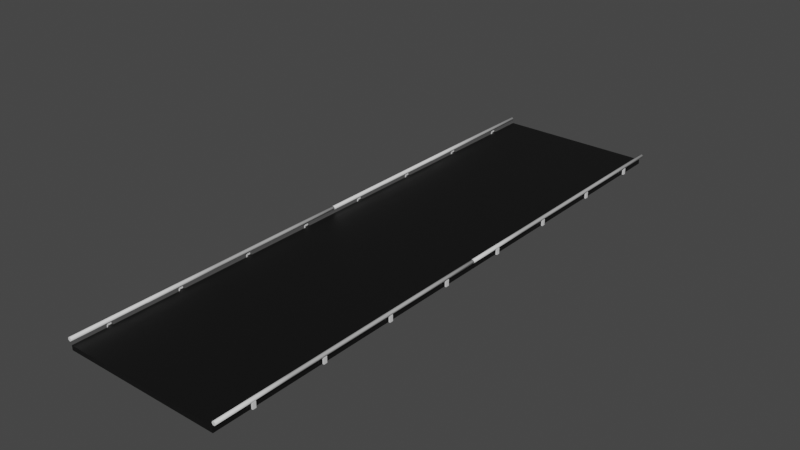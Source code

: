 # Source: model.blend  (saved by Blender 2.91.10; exported with 4.5.12 LTS)
import bpy
from mathutils import Matrix  # noqa: F401  (used for matrix-valued properties, if any)

bpy.ops.wm.read_factory_settings(use_empty=True)
scene = bpy.context.scene
scene.name = 'Scene'

# ---- collections
col_collection = bpy.data.collections.new('Collection'); scene.collection.children.link(col_collection)

# ---- materials (node trees are filled in below, after node groups)
mat_road = bpy.data.materials.new('road')
mat_road.use_transparent_shadow = False
mat_barrier = bpy.data.materials.new('barrier')
mat_barrier.use_transparent_shadow = False
mat_marker = bpy.data.materials.new('marker')
mat_marker.use_transparent_shadow = False

# ---- material node trees
mat_road.use_nodes = True; mat_road.node_tree.nodes.clear()
_N = mat_road.node_tree.nodes; _L = mat_road.node_tree.links
n0 = _N.new('ShaderNodeBsdfPrincipled'); n0.name = 'Principled BSDF'; n0.location = (10, 300)
n0.distribution = 'GGX'
n0.subsurface_method = 'BURLEY'
n0.inputs[0].default_value = (0.003642, 0.003642, 0.003642, 1.0)
n0.inputs[3].default_value = 1.45
n0.inputs[27].default_value = (0.0, 0.0, 0.0, 1.0)
n0.inputs[28].default_value = 1.0
n1 = _N.new('ShaderNodeOutputMaterial'); n1.name = 'Material Output'; n1.location = (300, 300)
_L.new(n0.outputs[0], n1.inputs[0])
n1.is_active_output = True
mat_barrier.use_nodes = True; mat_barrier.node_tree.nodes.clear()
_N = mat_barrier.node_tree.nodes; _L = mat_barrier.node_tree.links
n0 = _N.new('ShaderNodeBsdfPrincipled'); n0.name = 'Principled BSDF'; n0.location = (10, 300)
n0.distribution = 'GGX'
n0.subsurface_method = 'BURLEY'
n0.inputs[3].default_value = 1.45
n0.inputs[27].default_value = (0.0, 0.0, 0.0, 1.0)
n0.inputs[28].default_value = 1.0
n1 = _N.new('ShaderNodeOutputMaterial'); n1.name = 'Material Output'; n1.location = (300, 300)
_L.new(n0.outputs[0], n1.inputs[0])
n1.is_active_output = True
mat_marker.use_nodes = True; mat_marker.node_tree.nodes.clear()
_N = mat_marker.node_tree.nodes; _L = mat_marker.node_tree.links
n0 = _N.new('ShaderNodeBsdfPrincipled'); n0.name = 'Principled BSDF'; n0.location = (10, 300)
n0.distribution = 'GGX'
n0.subsurface_method = 'BURLEY'
n0.inputs[0].default_value = (0.8, 0.2753, 0.0, 1.0)
n0.inputs[3].default_value = 1.45
n0.inputs[27].default_value = (0.4109, 0.07595, 0.0, 1.0)
n0.inputs[28].default_value = 1.0
n1 = _N.new('ShaderNodeOutputMaterial'); n1.name = 'Material Output'; n1.location = (300, 300)
_L.new(n0.outputs[0], n1.inputs[0])
n1.is_active_output = True

# ---- world
world_world = bpy.data.worlds.new('World'); scene.world = world_world
world_world.use_nodes = True; world_world.node_tree.nodes.clear()
_N = world_world.node_tree.nodes; _L = world_world.node_tree.links
n0 = _N.new('ShaderNodeOutputWorld'); n0.name = 'World Output'; n0.location = (300, 300)
n1 = _N.new('ShaderNodeBackground'); n1.name = 'Background'; n1.location = (10, 300)
n1.inputs[0].default_value = (0.05088, 0.05088, 0.05088, 1.0)
_L.new(n1.outputs[0], n0.inputs[0])
n0.is_active_output = True
world_world.color = (0.05088, 0.05088, 0.05088)
world_world.use_sun_shadow = False
world_world.sun_shadow_jitter_overblur = 0.0

# ---- meshes
me_object = bpy.data.meshes.new('object')
me_object.from_pydata([(35.15, -0.03786, -15.33), (35.15, -0.03786, -13.33), (35.15, 32.06, -15.33), (35.15, 32.06, -13.33), (35.15, 14.99, -13.33), (35.15, 14.99, -15.33), (35.96, 32.06, -10.5), (35.96, -0.03786, -10.5), (36.27, 32.06, -10.57), (36.27, -0.03786, -10.57), (36.53, 32.06, -10.74), (36.53, -0.03786, -10.74), (36.71, 32.06, -11.0), (36.71, -0.03786, -11.0), (36.77, 32.06, -11.31), (36.77, -0.03786, -11.31), (36.71, 32.06, -11.62), (36.71, -0.03786, -11.62), (36.53, 32.06, -11.89), (36.53, -0.03786, -11.89), (36.27, 32.06, -12.06), (36.27, -0.03786, -12.06), (35.96, 32.06, -12.12), (35.96, -0.03786, -12.12), (35.65, 32.06, -12.06), (35.65, -0.03786, -12.06), (35.39, 32.06, -11.89), (35.39, -0.03786, -11.89), (35.21, 32.06, -11.62), (35.21, -0.03786, -11.62), (35.15, 32.06, -11.31), (35.15, -0.03786, -11.31), (35.21, 32.06, -11.0), (35.21, -0.03786, -11.0), (35.39, 32.06, -10.74), (35.39, -0.03786, -10.74), (35.65, 32.06, -10.57), (35.65, -0.03786, -10.57), (35.15, 17.02, -15.33), (35.15, 17.02, -13.33), (35.84, 15.24, -13.24), (35.84, 15.24, -14.76), (35.84, 16.78, -14.76), (35.84, 16.78, -13.24), (36.5, 15.24, -13.24), (36.5, 15.24, -14.76), (36.5, 16.78, -14.76), (36.5, 16.78, -13.24), (35.84, 15.24, -12.49), (35.84, 16.78, -12.49), (36.5, 15.24, -12.49), (36.5, 16.78, -12.49), (35.85, 15.24, -12.37), (35.85, 16.78, -12.37), (36.49, 15.24, -12.2), (36.49, 16.78, -12.2), (35.68, 15.24, -11.72), (35.68, 16.78, -11.72), (36.33, 15.24, -11.56), (36.33, 16.78, -11.56), (-35.15, -0.03786, -15.33), (-35.15, -0.03786, -13.33), (-35.15, 32.06, -15.33), (-35.15, 32.06, -13.33), (-35.15, 14.99, -13.33), (-35.15, 14.99, -15.33), (-35.96, 32.06, -10.5), (-35.96, -0.03786, -10.5), (-36.27, 32.06, -10.57), (-36.27, -0.03786, -10.57), (-36.53, 32.06, -10.74), (-36.53, -0.03786, -10.74), (-36.71, 32.06, -11.0), (-36.71, -0.03786, -11.0), (-36.77, 32.06, -11.31), (-36.77, -0.03786, -11.31), (-36.71, 32.06, -11.62), (-36.71, -0.03786, -11.62), (-36.53, 32.06, -11.89), (-36.53, -0.03786, -11.89), (-36.27, 32.06, -12.06), (-36.27, -0.03786, -12.06), (-35.96, 32.06, -12.12), (-35.96, -0.03786, -12.12), (-35.65, 32.06, -12.06), (-35.65, -0.03786, -12.06), (-35.39, 32.06, -11.89), (-35.39, -0.03786, -11.89), (-35.21, 32.06, -11.62), (-35.21, -0.03786, -11.62), (-35.15, 32.06, -11.31), (-35.15, -0.03786, -11.31), (35.65, 64.95, -10.57), (-35.21, -0.03786, -11.0), (-35.39, 32.06, -10.74), (-35.39, -0.03786, -10.74), (-35.65, 32.06, -10.57), (-35.65, -0.03786, -10.57), (-35.15, 17.02, -15.33), (-35.15, 17.02, -13.33), (-35.84, 15.24, -13.24), (-35.84, 15.24, -14.76), (-35.84, 16.78, -14.76), (-35.84, 16.78, -13.24), (-36.5, 15.24, -13.24), (-36.5, 15.24, -14.76), (-36.5, 16.78, -14.76), (-36.5, 16.78, -13.24), (-35.84, 15.24, -12.49), (-35.84, 16.78, -12.49), (-36.5, 15.24, -12.49), (-36.5, 16.78, -12.49), (-35.85, 15.24, -12.37), (-35.85, 16.78, -12.37), (-36.49, 15.24, -12.2), (-36.49, 16.78, -12.2), (-35.68, 15.24, -11.72), (-35.68, 16.78, -11.72), (-36.33, 15.24, -11.56), (-36.33, 16.78, -11.56), (0.0, -0.03786, -15.33), (0.0, -0.03786, -13.33), (35.65, 97.83, -10.57), (35.65, 130.0, -10.57), (35.39, 97.83, -10.74), (35.65, 162.2, -10.57), (35.39, 130.0, -10.74), (35.39, 162.2, -10.74), (35.15, 47.1, -13.33), (35.15, 47.1, -15.33), (35.21, 130.0, -11.0), (35.21, 97.83, -11.0), (35.21, 162.2, -11.0), (35.15, 130.0, -11.31), (35.15, 162.2, -11.31), (35.15, 97.83, -11.31), (35.21, 130.0, -11.62), (35.21, 64.95, -11.62), (35.21, 162.2, -11.62), (35.21, 97.83, -11.62), (35.39, 130.0, -11.89), (35.39, 162.2, -11.89), (35.65, 130.0, -12.06), (35.39, 97.83, -11.89), (36.27, 64.95, -12.06), (35.65, 64.95, -12.06), (35.96, 64.95, -12.12), (35.65, 97.83, -12.06), (35.65, 162.2, -12.06), (35.96, 130.0, -12.12), (35.39, 64.95, -11.89), (35.96, 97.83, -12.12), (35.96, 162.2, -12.12), (36.27, 130.0, -12.06), (35.15, 64.95, -11.31), (36.27, 97.83, -12.06), (35.21, 64.95, -11.0), (36.53, 64.95, -11.89), (35.39, 64.95, -10.74), (36.53, 97.83, -11.89), (36.27, 162.2, -12.06), (36.71, 64.95, -11.62), (35.15, 49.14, -15.33), (35.15, 49.14, -13.33), (35.84, 47.35, -13.24), (35.84, 47.35, -14.76), (35.84, 48.89, -14.76), (35.84, 48.89, -13.24), (36.5, 47.35, -13.24), (36.5, 47.35, -14.76), (36.5, 48.89, -14.76), (36.5, 48.89, -13.24), (35.84, 47.35, -12.49), (35.84, 48.89, -12.49), (36.5, 47.35, -12.49), (36.5, 48.89, -12.49), (35.85, 47.35, -12.37), (35.85, 48.89, -12.37), (36.49, 47.35, -12.2), (36.49, 48.89, -12.2), (35.68, 47.35, -11.72), (35.68, 48.89, -11.72), (36.33, 47.35, -11.56), (36.33, 48.89, -11.56), (36.71, 97.83, -11.62), (36.77, 64.95, -11.31), (36.53, 130.0, -11.89), (36.53, 162.2, -11.89), (-35.15, 47.1, -13.33), (-35.15, 47.1, -15.33), (-35.96, 64.95, -10.5), (36.77, 97.83, -11.31), (-36.27, 64.95, -10.57), (36.71, 64.95, -11.0), (36.71, 130.0, -11.62), (36.71, 97.83, -11.0), (36.71, 162.2, -11.62), (36.53, 64.95, -10.74), (36.77, 130.0, -11.31), (36.53, 97.83, -10.74), (36.77, 162.2, -11.31), (36.27, 64.95, -10.57), (36.71, 130.0, -11.0), (36.27, 97.83, -10.57), (36.71, 162.2, -11.0), (35.96, 64.95, -10.5), (36.53, 130.0, -10.74), (35.96, 97.83, -10.5), (36.53, 162.2, -10.74), (35.15, 80.77, -15.33), (36.27, 130.0, -10.57), (35.15, 80.77, -13.33), (36.27, 162.2, -10.57), (35.15, 97.83, -13.33), (-35.15, 64.95, -11.31), (35.15, 97.83, -15.33), (35.96, 130.0, -10.5), (-35.21, 32.07, -11.0), (35.96, 162.2, -10.5), (35.15, 64.95, -13.33), (35.15, 145.2, -15.33), (35.15, 64.95, -15.33), (-35.15, 49.14, -15.33), (-35.15, 49.14, -13.33), (-35.84, 47.35, -13.24), (-35.84, 47.35, -14.76), (-35.84, 48.89, -14.76), (-35.84, 48.89, -13.24), (-36.5, 47.35, -13.24), (-36.5, 47.35, -14.76), (-36.5, 48.89, -13.24), (-35.84, 47.35, -12.49), (-35.84, 48.89, -12.49), (-36.5, 47.35, -12.49), (-36.5, 48.89, -12.49), (-35.85, 47.35, -12.37), (-35.85, 48.89, -12.37), (-36.49, 47.35, -12.2), (-36.49, 48.89, -12.2), (-35.68, 47.35, -11.72), (-35.68, 48.89, -11.72), (-36.33, 47.35, -11.56), (-36.33, 48.89, -11.56), (-36.5, 48.89, -14.76), (0.0, 32.07, -15.33), (0.0, 32.07, -13.33), (0.0, 64.95, -15.33), (0.0, 64.95, -13.33), (35.15, 82.8, -15.33), (35.15, 82.8, -13.33), (35.84, 81.01, -13.24), (35.84, 81.01, -14.76), (35.84, 82.55, -14.76), (35.84, 82.55, -13.24), (36.5, 81.01, -13.24), (36.5, 81.01, -14.76), (36.5, 82.55, -14.76), (36.5, 82.55, -13.24), (35.84, 81.01, -12.49), (35.84, 82.55, -12.49), (36.5, 81.01, -12.49), (36.5, 82.55, -12.49), (35.85, 81.01, -12.37), (35.85, 82.55, -12.37), (36.49, 81.01, -12.2), (36.49, 82.55, -12.2), (35.68, 81.01, -11.72), (35.68, 82.55, -11.72), (36.33, 81.01, -11.56), (36.33, 82.55, -11.56), (-35.15, 64.95, -15.33), (-35.15, 64.95, -13.33), (-35.15, 97.83, -15.33), (-35.15, 97.83, -13.33), (-35.15, 80.77, -13.33), (-35.15, 80.77, -15.33), (-35.96, 97.83, -10.5), (35.15, 145.2, -13.33), (-36.27, 97.83, -10.57), (35.15, 162.2, -13.33), (-36.53, 97.83, -10.74), (-36.53, 64.95, -10.74), (-36.71, 97.83, -11.0), (-36.71, 64.95, -11.0), (-36.77, 97.83, -11.31), (-36.77, 64.95, -11.31), (-36.71, 97.83, -11.62), (-36.71, 64.95, -11.62), (-36.53, 97.83, -11.89), (-36.53, 64.95, -11.89), (-36.27, 97.83, -12.06), (-36.27, 64.95, -12.06), (-35.96, 97.83, -12.12), (-35.96, 64.95, -12.12), (-35.65, 97.83, -12.06), (-35.65, 64.95, -12.06), (-35.39, 97.83, -11.89), (-35.39, 64.95, -11.89), (-35.21, 97.83, -11.62), (-35.21, 64.95, -11.62), (-35.15, 97.83, -11.31), (35.15, 162.2, -15.33), (-35.21, 64.95, -11.0), (-35.39, 97.83, -10.74), (-35.39, 64.95, -10.74), (-35.65, 97.83, -10.57), (-35.65, 64.95, -10.57), (-35.15, 82.8, -15.33), (-35.15, 82.8, -13.33), (-35.84, 81.01, -13.24), (-35.84, 81.01, -14.76), (-35.84, 82.55, -14.76), (-35.84, 82.55, -13.24), (-36.5, 81.01, -13.24), (-36.5, 81.01, -14.76), (-36.5, 82.55, -14.76), (-36.5, 82.55, -13.24), (-35.84, 81.01, -12.49), (-35.84, 82.55, -12.49), (-36.5, 81.01, -12.49), (-36.5, 82.55, -12.49), (-35.85, 81.01, -12.37), (-35.85, 82.55, -12.37), (-36.49, 81.01, -12.2), (-36.49, 82.55, -12.2), (-35.68, 81.01, -11.72), (-35.68, 82.55, -11.72), (-36.33, 81.01, -11.56), (-36.33, 82.55, -11.56), (35.15, 130.0, -13.33), (35.15, 130.0, -15.33), (35.15, 130.0, -15.33), (35.15, 130.0, -13.33), (35.15, 112.9, -13.33), (35.15, 112.9, -15.33), (35.96, 130.0, -10.5), (36.27, 130.0, -10.57), (36.53, 130.0, -10.74), (36.71, 130.0, -11.0), (36.77, 130.0, -11.31), (36.71, 130.0, -11.62), (36.53, 130.0, -11.89), (36.27, 130.0, -12.06), (35.96, 130.0, -12.12), (35.65, 130.0, -12.06), (35.39, 130.0, -11.89), (35.21, 130.0, -11.62), (35.15, 130.0, -11.31), (35.21, 130.0, -11.0), (35.39, 130.0, -10.74), (35.65, 130.0, -10.57), (35.15, 114.9, -15.33), (35.15, 114.9, -13.33), (35.84, 113.1, -13.24), (35.84, 113.1, -14.76), (35.84, 114.7, -14.76), (35.84, 114.7, -13.24), (36.5, 113.1, -13.24), (36.5, 113.1, -14.76), (36.5, 114.7, -14.76), (36.5, 114.7, -13.24), (35.84, 113.1, -12.49), (35.84, 114.7, -12.49), (36.5, 113.1, -12.49), (36.5, 114.7, -12.49), (35.85, 113.1, -12.37), (35.85, 114.7, -12.37), (36.49, 113.1, -12.2), (36.49, 114.7, -12.2), (35.68, 113.1, -11.72), (35.68, 114.7, -11.72), (36.33, 113.1, -11.56), (36.33, 114.7, -11.56), (-35.15, 130.0, -15.33), (-35.15, 130.0, -13.33), (-35.15, 112.9, -13.33), (-35.15, 112.9, -15.33), (-35.96, 130.0, -10.5), (-36.27, 130.0, -10.57), (-36.53, 130.0, -10.74), (-36.71, 130.0, -11.0), (-36.77, 130.0, -11.31), (-36.71, 130.0, -11.62), (-36.53, 130.0, -11.89), (-36.27, 130.0, -12.06), (-35.96, 130.0, -12.12), (-35.65, 130.0, -12.06), (-35.39, 130.0, -11.89), (-35.21, 130.0, -11.62), (-35.15, 130.0, -11.31), (-35.21, 130.0, -11.0), (-35.21, 97.83, -11.0), (-35.39, 130.0, -10.74), (-35.65, 130.0, -10.57), (-35.15, 114.9, -15.33), (-35.15, 114.9, -13.33), (-35.84, 113.1, -13.24), (-35.84, 113.1, -14.76), (-35.84, 114.7, -14.76), (-35.84, 114.7, -13.24), (-36.5, 113.1, -13.24), (-36.5, 113.1, -14.76), (-36.5, 114.7, -13.24), (-35.84, 113.1, -12.49), (-35.84, 114.7, -12.49), (-36.5, 113.1, -12.49), (-36.5, 114.7, -12.49), (-35.85, 113.1, -12.37), (-35.85, 114.7, -12.37), (-36.49, 113.1, -12.2), (-36.49, 114.7, -12.2), (-35.68, 113.1, -11.72), (-35.68, 114.7, -11.72), (-36.33, 113.1, -11.56), (-36.33, 114.7, -11.56), (-36.5, 114.7, -14.76), (0.0, 97.83, -15.33), (0.0, 97.83, -13.33), (0.0, 130.0, -15.33), (0.0, 130.0, -13.33), (35.15, 147.2, -15.33), (35.15, 147.2, -13.33), (35.84, 145.4, -13.24), (35.84, 145.4, -14.76), (35.84, 146.9, -14.76), (35.84, 146.9, -13.24), (36.5, 145.4, -13.24), (36.5, 145.4, -14.76), (36.5, 146.9, -14.76), (36.5, 146.9, -13.24), (35.84, 145.4, -12.49), (35.84, 146.9, -12.49), (36.5, 145.4, -12.49), (36.5, 146.9, -12.49), (35.85, 145.4, -12.37), (35.85, 146.9, -12.37), (36.49, 145.4, -12.2), (36.49, 146.9, -12.2), (35.68, 145.4, -11.72), (35.68, 146.9, -11.72), (36.33, 145.4, -11.56), (36.33, 146.9, -11.56), (-35.15, 130.0, -15.33), (-35.15, 130.0, -13.33), (-35.15, 162.2, -15.33), (-35.15, 162.2, -13.33), (-35.15, 145.2, -13.33), (-35.15, 145.2, -15.33), (-35.96, 162.2, -10.5), (-35.96, 130.0, -10.5), (-36.27, 162.2, -10.57), (-36.27, 130.0, -10.57), (-36.53, 162.2, -10.74), (-36.53, 130.0, -10.74), (-36.71, 162.2, -11.0), (-36.71, 130.0, -11.0), (-36.77, 162.2, -11.31), (-36.77, 130.0, -11.31), (-36.71, 162.2, -11.62), (-36.71, 130.0, -11.62), (-36.53, 162.2, -11.89), (-36.53, 130.0, -11.89), (-36.27, 162.2, -12.06), (-36.27, 130.0, -12.06), (-35.96, 162.2, -12.12), (-35.96, 130.0, -12.12), (-35.65, 162.2, -12.06), (-35.65, 130.0, -12.06), (-35.39, 162.2, -11.89), (-35.39, 130.0, -11.89), (-35.21, 162.2, -11.62), (-35.21, 130.0, -11.62), (-35.15, 162.2, -11.31), (-35.15, 130.0, -11.31), (35.65, 195.1, -10.57), (-35.21, 130.0, -11.0), (-35.39, 162.2, -10.74), (-35.39, 130.0, -10.74), (-35.65, 162.2, -10.57), (-35.65, 130.0, -10.57), (-35.15, 147.2, -15.33), (-35.15, 147.2, -13.33), (-35.84, 145.4, -13.24), (-35.84, 145.4, -14.76), (-35.84, 146.9, -14.76), (-35.84, 146.9, -13.24), (-36.5, 145.4, -13.24), (-36.5, 145.4, -14.76), (-36.5, 146.9, -14.76), (-36.5, 146.9, -13.24), (-35.84, 145.4, -12.49), (-35.84, 146.9, -12.49), (-36.5, 145.4, -12.49), (-36.5, 146.9, -12.49), (-35.85, 145.4, -12.37), (-35.85, 146.9, -12.37), (-36.49, 145.4, -12.2), (-36.49, 146.9, -12.2), (-35.68, 145.4, -11.72), (-35.68, 146.9, -11.72), (-36.33, 145.4, -11.56), (-36.33, 146.9, -11.56), (0.0, 130.0, -15.33), (0.0, 130.0, -13.33), (35.65, 228.0, -10.57), (35.39, 228.0, -10.74), (35.15, 177.3, -13.33), (35.15, 177.3, -15.33), (35.21, 228.0, -11.0), (35.15, 228.0, -11.31), (35.21, 195.1, -11.62), (35.21, 228.0, -11.62), (35.39, 228.0, -11.89), (36.27, 195.1, -12.06), (35.65, 195.1, -12.06), (35.96, 195.1, -12.12), (35.65, 228.0, -12.06), (35.39, 195.1, -11.89), (35.96, 228.0, -12.12), (35.15, 195.1, -11.31), (36.27, 228.0, -12.06), (35.21, 195.1, -11.0), (36.53, 195.1, -11.89), (35.39, 195.1, -10.74), (36.53, 228.0, -11.89), (36.71, 195.1, -11.62), (35.15, 179.3, -15.33), (35.15, 179.3, -13.33), (35.84, 177.5, -13.24), (35.84, 177.5, -14.76), (35.84, 179.0, -14.76), (35.84, 179.0, -13.24), (36.5, 177.5, -13.24), (36.5, 177.5, -14.76), (36.5, 179.0, -14.76), (36.5, 179.0, -13.24), (35.84, 177.5, -12.49), (35.84, 179.0, -12.49), (36.5, 177.5, -12.49), (36.5, 179.0, -12.49), (35.85, 177.5, -12.37), (35.85, 179.0, -12.37), (36.49, 177.5, -12.2), (36.49, 179.0, -12.2), (35.68, 177.5, -11.72), (35.68, 179.0, -11.72), (36.33, 177.5, -11.56), (36.33, 179.0, -11.56), (36.71, 228.0, -11.62), (36.77, 195.1, -11.31), (-35.15, 177.3, -13.33), (-35.15, 177.3, -15.33), (-35.96, 195.1, -10.5), (36.77, 228.0, -11.31), (-36.27, 195.1, -10.57), (36.71, 195.1, -11.0), (36.71, 228.0, -11.0), (36.53, 195.1, -10.74), (36.53, 228.0, -10.74), (36.27, 195.1, -10.57), (36.27, 228.0, -10.57), (35.96, 195.1, -10.5), (35.96, 228.0, -10.5), (35.15, 210.9, -15.33), (35.15, 210.9, -13.33), (35.15, 228.0, -13.33), (-35.15, 195.1, -11.31), (35.15, 228.0, -15.33), (-35.21, 162.2, -11.0), (35.15, 195.1, -13.33), (35.15, 195.1, -15.33), (-35.15, 179.3, -15.33), (-35.15, 179.3, -13.33), (-35.84, 177.5, -13.24), (-35.84, 177.5, -14.76), (-35.84, 179.0, -14.76), (-35.84, 179.0, -13.24), (-36.5, 177.5, -13.24), (-36.5, 177.5, -14.76), (-36.5, 179.0, -13.24), (-35.84, 177.5, -12.49), (-35.84, 179.0, -12.49), (-36.5, 177.5, -12.49), (-36.5, 179.0, -12.49), (-35.85, 177.5, -12.37), (-35.85, 179.0, -12.37), (-36.49, 177.5, -12.2), (-36.49, 179.0, -12.2), (-35.68, 177.5, -11.72), (-35.68, 179.0, -11.72), (-36.33, 177.5, -11.56), (-36.33, 179.0, -11.56), (-36.5, 179.0, -14.76), (0.0, 162.2, -15.33), (0.0, 162.2, -13.33), (0.0, 195.1, -15.33), (0.0, 195.1, -13.33), (35.15, 213.0, -15.33), (35.15, 213.0, -13.33), (35.84, 211.2, -13.24), (35.84, 211.2, -14.76), (35.84, 212.7, -14.76), (35.84, 212.7, -13.24), (36.5, 211.2, -13.24), (36.5, 211.2, -14.76), (36.5, 212.7, -14.76), (36.5, 212.7, -13.24), (35.84, 211.2, -12.49), (35.84, 212.7, -12.49), (36.5, 211.2, -12.49), (36.5, 212.7, -12.49), (35.85, 211.2, -12.37), (35.85, 212.7, -12.37), (36.49, 211.2, -12.2), (36.49, 212.7, -12.2), (35.68, 211.2, -11.72), (35.68, 212.7, -11.72), (36.33, 211.2, -11.56), (36.33, 212.7, -11.56), (-35.15, 195.1, -15.33), (-35.15, 195.1, -13.33), (-35.15, 228.0, -15.33), (-35.15, 228.0, -13.33), (-35.15, 210.9, -13.33), (-35.15, 210.9, -15.33), (-35.96, 228.0, -10.5), (-36.27, 228.0, -10.57), (-36.53, 228.0, -10.74), (-36.53, 195.1, -10.74), (-36.71, 228.0, -11.0), (-36.71, 195.1, -11.0), (-36.77, 228.0, -11.31), (-36.77, 195.1, -11.31), (-36.71, 228.0, -11.62), (-36.71, 195.1, -11.62), (-36.53, 228.0, -11.89), (-36.53, 195.1, -11.89), (-36.27, 228.0, -12.06), (-36.27, 195.1, -12.06), (-35.96, 228.0, -12.12), (-35.96, 195.1, -12.12), (-35.65, 228.0, -12.06), (-35.65, 195.1, -12.06), (-35.39, 228.0, -11.89), (-35.39, 195.1, -11.89), (-35.21, 228.0, -11.62), (-35.21, 195.1, -11.62), (-35.15, 228.0, -11.31), (-35.21, 195.1, -11.0), (-35.39, 228.0, -10.74), (-35.39, 195.1, -10.74), (-35.65, 228.0, -10.57), (-35.65, 195.1, -10.57), (-35.15, 213.0, -15.33), (-35.15, 213.0, -13.33), (-35.84, 211.2, -13.24), (-35.84, 211.2, -14.76), (-35.84, 212.7, -14.76), (-35.84, 212.7, -13.24), (-36.5, 211.2, -13.24), (-36.5, 211.2, -14.76), (-36.5, 212.7, -14.76), (-36.5, 212.7, -13.24), (-35.84, 211.2, -12.49), (-35.84, 212.7, -12.49), (-36.5, 211.2, -12.49), (-36.5, 212.7, -12.49), (-35.85, 211.2, -12.37), (-35.85, 212.7, -12.37), (-36.49, 211.2, -12.2), (-36.49, 212.7, -12.2), (-35.68, 211.2, -11.72), (-35.68, 212.7, -11.72), (-36.33, 211.2, -11.56), (-36.33, 212.7, -11.56), (35.15, 260.1, -15.33), (35.15, 260.1, -13.33), (35.15, 243.0, -13.33), (35.15, 243.0, -15.33), (35.96, 260.1, -10.5), (36.27, 260.1, -10.57), (36.53, 260.1, -10.74), (36.71, 260.1, -11.0), (36.77, 260.1, -11.31), (36.71, 260.1, -11.62), (36.53, 260.1, -11.89), (36.27, 260.1, -12.06), (35.96, 260.1, -12.12), (35.65, 260.1, -12.06), (35.39, 260.1, -11.89), (35.21, 260.1, -11.62), (35.15, 260.1, -11.31), (35.21, 260.1, -11.0), (35.39, 260.1, -10.74), (35.65, 260.1, -10.57), (35.15, 245.1, -15.33), (35.15, 245.1, -13.33), (35.84, 243.3, -13.24), (35.84, 243.3, -14.76), (35.84, 244.8, -14.76), (35.84, 244.8, -13.24), (36.5, 243.3, -13.24), (36.5, 243.3, -14.76), (36.5, 244.8, -14.76), (36.5, 244.8, -13.24), (35.84, 243.3, -12.49), (35.84, 244.8, -12.49), (36.5, 243.3, -12.49), (36.5, 244.8, -12.49), (35.85, 243.3, -12.37), (35.85, 244.8, -12.37), (36.49, 243.3, -12.2), (36.49, 244.8, -12.2), (35.68, 243.3, -11.72), (35.68, 244.8, -11.72), (36.33, 243.3, -11.56), (36.33, 244.8, -11.56), (-35.15, 260.1, -15.33), (-35.15, 260.1, -13.33), (-35.15, 243.0, -13.33), (-35.15, 243.0, -15.33), (-35.96, 260.1, -10.5), (-36.27, 260.1, -10.57), (-36.53, 260.1, -10.74), (-36.71, 260.1, -11.0), (-36.77, 260.1, -11.31), (-36.71, 260.1, -11.62), (-36.53, 260.1, -11.89), (-36.27, 260.1, -12.06), (-35.96, 260.1, -12.12), (-35.65, 260.1, -12.06), (-35.39, 260.1, -11.89), (-35.21, 260.1, -11.62), (-35.15, 260.1, -11.31), (-35.21, 260.1, -11.0), (-35.21, 228.0, -11.0), (-35.39, 260.1, -10.74), (-35.65, 260.1, -10.57), (-35.15, 245.1, -15.33), (-35.15, 245.1, -13.33), (-35.84, 243.3, -13.24), (-35.84, 243.3, -14.76), (-35.84, 244.8, -14.76), (-35.84, 244.8, -13.24), (-36.5, 243.3, -13.24), (-36.5, 243.3, -14.76), (-36.5, 244.8, -13.24), (-35.84, 243.3, -12.49), (-35.84, 244.8, -12.49), (-36.5, 243.3, -12.49), (-36.5, 244.8, -12.49), (-35.85, 243.3, -12.37), (-35.85, 244.8, -12.37), (-36.49, 243.3, -12.2), (-36.49, 244.8, -12.2), (-35.68, 243.3, -11.72), (-35.68, 244.8, -11.72), (-36.33, 243.3, -11.56), (-36.33, 244.8, -11.56), (-36.5, 244.8, -14.76), (0.0, 228.0, -15.33), (0.0, 228.0, -13.33), (0.0, 260.1, -15.33), (0.0, 260.1, -13.33)], [], [(121, 120, 0, 1), (2, 3, 1, 0), (120, 244, 2, 0), (244, 245, 3, 2), (52, 54, 58, 56), (6, 7, 9, 8), (40, 44, 50, 48), (8, 9, 11, 10), (47, 43, 49, 51), (10, 11, 13, 12), (44, 47, 51, 50), (12, 13, 15, 14), (49, 48, 52, 53), (14, 15, 17, 16), (41, 42, 46, 45), (16, 17, 19, 18), (42, 43, 47, 46), (18, 19, 21, 20), (40, 41, 45, 44), (20, 21, 23, 22), (55, 53, 57, 59), (46, 47, 44, 45), (22, 23, 25, 24), (53, 52, 56, 57), (39, 4, 40, 43), (24, 25, 27, 26), (54, 55, 59, 58), (4, 5, 41, 40), (26, 27, 29, 28), (57, 56, 58, 59), (38, 39, 43, 42), (28, 29, 31, 30), (51, 49, 53, 55), (5, 38, 42, 41), (30, 31, 33, 32), (48, 50, 54, 52), (43, 40, 48, 49), (32, 33, 35, 34), (9, 7, 37, 35, 33, 31, 29, 27, 25, 23, 21, 19, 17, 15, 13, 11), (38, 5, 4, 39), (34, 35, 37, 36), (50, 51, 55, 54), (36, 37, 7, 6), (6, 8, 10, 12, 14, 16, 18, 20, 22, 24, 26, 28, 30, 32, 34, 36), (121, 61, 60, 120), (62, 60, 61, 63), (120, 60, 62, 244), (244, 62, 63, 245), (112, 116, 118, 114), (66, 68, 69, 67), (100, 108, 110, 104), (68, 70, 71, 69), (107, 111, 109, 103), (70, 72, 73, 71), (104, 110, 111, 107), (72, 74, 75, 73), (109, 113, 112, 108), (74, 76, 77, 75), (101, 105, 106, 102), (76, 78, 79, 77), (102, 106, 107, 103), (78, 80, 81, 79), (100, 104, 105, 101), (80, 82, 83, 81), (115, 119, 117, 113), (106, 105, 104, 107), (82, 84, 85, 83), (113, 117, 116, 112), (99, 103, 100, 64), (84, 86, 87, 85), (114, 118, 119, 115), (64, 100, 101, 65), (86, 88, 89, 87), (117, 119, 118, 116), (98, 102, 103, 99), (88, 90, 91, 89), (111, 115, 113, 109), (65, 101, 102, 98), (90, 217, 93, 91), (108, 112, 114, 110), (103, 109, 108, 100), (217, 94, 95, 93), (69, 71, 73, 75, 77, 79, 81, 83, 85, 87, 89, 91, 93, 95, 97, 67), (98, 99, 64, 65), (94, 96, 97, 95), (110, 114, 115, 111), (96, 66, 67, 97), (66, 68, 70, 72, 74, 76, 78, 80, 82, 84, 86, 88, 90, 217, 94, 96), (3, 245, 121, 1), (63, 61, 121, 245), (416, 417, 213, 215), (221, 219, 3, 2), (244, 246, 221, 2), (246, 247, 219, 221), (176, 178, 182, 180), (205, 6, 8, 201), (164, 168, 174, 172), (201, 8, 10, 197), (171, 167, 173, 175), (197, 10, 12, 193), (168, 171, 175, 174), (193, 12, 14, 185), (173, 172, 176, 177), (185, 14, 16, 161), (165, 166, 170, 169), (161, 16, 18, 157), (166, 167, 171, 170), (157, 18, 20, 144), (164, 165, 169, 168), (144, 20, 22, 146), (179, 177, 181, 183), (170, 171, 168, 169), (146, 22, 24, 145), (177, 176, 180, 181), (163, 128, 164, 167), (145, 24, 26, 150), (178, 179, 183, 182), (128, 129, 165, 164), (150, 26, 28, 137), (181, 180, 182, 183), (162, 163, 167, 166), (137, 28, 30, 154), (175, 173, 177, 179), (129, 162, 166, 165), (154, 30, 32, 156), (172, 174, 178, 176), (167, 164, 172, 173), (156, 32, 34, 158), (246, 416, 215, 221), (162, 129, 128, 163), (158, 34, 36, 92), (174, 175, 179, 178), (92, 36, 6, 205), (205, 201, 197, 193, 185, 161, 157, 144, 146, 145, 150, 137, 154, 156, 158, 92), (215, 213, 219, 221), (270, 62, 63, 271), (244, 62, 270, 246), (246, 270, 271, 247), (235, 239, 241, 237), (190, 192, 68, 66), (224, 231, 233, 228), (192, 281, 70, 68), (230, 234, 232, 227), (281, 283, 72, 70), (228, 233, 234, 230), (283, 285, 74, 72), (232, 236, 235, 231), (285, 287, 76, 74), (225, 229, 243, 226), (287, 289, 78, 76), (226, 243, 230, 227), (289, 291, 80, 78), (224, 228, 229, 225), (291, 293, 82, 80), (238, 242, 240, 236), (243, 229, 228, 230), (293, 295, 84, 82), (236, 240, 239, 235), (223, 227, 224, 188), (295, 297, 86, 84), (237, 241, 242, 238), (188, 224, 225, 189), (297, 299, 88, 86), (240, 242, 241, 239), (222, 226, 227, 223), (299, 214, 90, 88), (234, 238, 236, 232), (189, 225, 226, 222), (214, 302, 217, 90), (231, 235, 237, 233), (227, 232, 231, 224), (302, 304, 94, 217), (593, 594, 279, 301), (222, 223, 188, 189), (304, 306, 96, 94), (233, 237, 238, 234), (306, 190, 66, 96), (190, 306, 304, 302, 214, 299, 297, 295, 293, 291, 289, 287, 285, 283, 281, 192), (219, 247, 245, 3), (271, 63, 245, 247), (262, 264, 268, 266), (207, 205, 201, 203), (250, 254, 260, 258), (203, 201, 197, 199), (257, 253, 259, 261), (199, 197, 193, 195), (254, 257, 261, 260), (195, 193, 185, 191), (259, 258, 262, 263), (191, 185, 161, 184), (251, 252, 256, 255), (184, 161, 157, 159), (252, 253, 257, 256), (159, 157, 144, 155), (250, 251, 255, 254), (155, 144, 146, 151), (265, 263, 267, 269), (256, 257, 254, 255), (151, 146, 145, 147), (263, 262, 266, 267), (249, 211, 250, 253), (147, 145, 150, 143), (264, 265, 269, 268), (211, 209, 251, 250), (143, 150, 137, 139), (267, 266, 268, 269), (248, 249, 253, 252), (139, 137, 154, 135), (261, 259, 263, 265), (209, 248, 252, 251), (135, 154, 156, 131), (258, 260, 264, 262), (253, 250, 258, 259), (131, 156, 158, 124), (502, 593, 301, 330), (248, 209, 211, 249), (124, 158, 92, 122), (260, 261, 265, 264), (122, 92, 205, 207), (207, 203, 199, 195, 191, 184, 159, 155, 151, 147, 143, 139, 135, 131, 124, 122), (301, 279, 329, 330), (272, 270, 271, 273), (246, 270, 272, 416), (416, 272, 273, 417), (321, 325, 327, 323), (276, 278, 192, 190), (309, 317, 319, 313), (278, 280, 281, 192), (316, 320, 318, 312), (280, 282, 283, 281), (313, 319, 320, 316), (282, 284, 285, 283), (318, 322, 321, 317), (284, 286, 287, 285), (310, 314, 315, 311), (286, 288, 289, 287), (311, 315, 316, 312), (288, 290, 291, 289), (309, 313, 314, 310), (290, 292, 293, 291), (324, 328, 326, 322), (315, 314, 313, 316), (292, 294, 295, 293), (322, 326, 325, 321), (308, 312, 309, 274), (294, 296, 297, 295), (323, 327, 328, 324), (274, 309, 310, 275), (296, 298, 299, 297), (326, 328, 327, 325), (307, 311, 312, 308), (298, 300, 214, 299), (320, 324, 322, 318), (275, 310, 311, 307), (300, 391, 302, 214), (317, 321, 323, 319), (312, 318, 317, 309), (391, 303, 304, 302), (503, 502, 330, 329), (307, 308, 274, 275), (303, 305, 306, 304), (319, 323, 324, 320), (305, 276, 190, 306), (276, 305, 303, 391, 300, 298, 296, 294, 292, 290, 288, 286, 284, 282, 280, 278), (213, 417, 247, 219), (273, 271, 247, 417), (331, 332, 213, 215), (416, 418, 331, 215), (418, 419, 332, 331), (365, 367, 371, 369), (335, 207, 203, 336), (353, 357, 363, 361), (336, 203, 199, 337), (360, 356, 362, 364), (337, 199, 195, 338), (357, 360, 364, 363), (338, 195, 191, 339), (362, 361, 365, 366), (339, 191, 184, 340), (354, 355, 359, 358), (340, 184, 159, 341), (355, 356, 360, 359), (341, 159, 155, 342), (353, 354, 358, 357), (342, 155, 151, 343), (368, 366, 370, 372), (359, 360, 357, 358), (343, 151, 147, 344), (366, 365, 369, 370), (352, 333, 353, 356), (344, 147, 143, 345), (367, 368, 372, 371), (333, 334, 354, 353), (345, 143, 139, 346), (370, 369, 371, 372), (351, 352, 356, 355), (346, 139, 135, 347), (364, 362, 366, 368), (334, 351, 355, 354), (347, 135, 131, 348), (361, 363, 367, 365), (356, 353, 361, 362), (348, 131, 124, 349), (351, 334, 333, 352), (349, 124, 122, 350), (363, 364, 368, 367), (350, 122, 207, 335), (335, 336, 337, 338, 339, 340, 341, 342, 343, 344, 345, 346, 347, 348, 349, 350), (373, 272, 273, 374), (416, 272, 373, 418), (418, 373, 374, 419), (407, 411, 413, 409), (377, 378, 278, 276), (396, 403, 405, 400), (378, 379, 280, 278), (402, 406, 404, 399), (379, 380, 282, 280), (400, 405, 406, 402), (380, 381, 284, 282), (404, 408, 407, 403), (381, 382, 286, 284), (397, 401, 415, 398), (382, 383, 288, 286), (398, 415, 402, 399), (383, 384, 290, 288), (396, 400, 401, 397), (384, 385, 292, 290), (410, 414, 412, 408), (415, 401, 400, 402), (385, 386, 294, 292), (408, 412, 411, 407), (395, 399, 396, 375), (386, 387, 296, 294), (409, 413, 414, 410), (375, 396, 397, 376), (387, 388, 298, 296), (412, 414, 413, 411), (394, 398, 399, 395), (388, 389, 300, 298), (406, 410, 408, 404), (376, 397, 398, 394), (389, 390, 391, 300), (403, 407, 409, 405), (399, 404, 403, 396), (390, 392, 303, 391), (394, 395, 375, 376), (392, 393, 305, 303), (405, 409, 410, 406), (393, 377, 276, 305), (377, 393, 392, 390, 389, 388, 387, 386, 385, 384, 383, 382, 381, 380, 379, 378), (332, 419, 417, 213), (374, 273, 417, 419), (434, 436, 440, 438), (218, 216, 210, 212), (422, 426, 432, 430), (212, 210, 206, 208), (429, 425, 431, 433), (208, 206, 202, 204), (426, 429, 433, 432), (204, 202, 198, 200), (431, 430, 434, 435), (200, 198, 194, 196), (423, 424, 428, 427), (196, 194, 186, 187), (424, 425, 429, 428), (187, 186, 153, 160), (422, 423, 427, 426), (160, 153, 149, 152), (437, 435, 439, 441), (428, 429, 426, 427), (152, 149, 142, 148), (435, 434, 438, 439), (421, 277, 422, 425), (148, 142, 140, 141), (436, 437, 441, 440), (277, 220, 423, 422), (141, 140, 136, 138), (439, 438, 440, 441), (420, 421, 425, 424), (138, 136, 133, 134), (433, 431, 435, 437), (220, 420, 424, 423), (134, 133, 130, 132), (430, 432, 436, 434), (425, 422, 430, 431), (132, 130, 126, 127), (210, 216, 123, 126, 130, 133, 136, 140, 142, 149, 153, 186, 194, 198, 202, 206), (420, 220, 277, 421), (127, 126, 123, 125), (432, 433, 437, 436), (125, 123, 216, 218), (218, 212, 208, 204, 200, 196, 187, 160, 152, 148, 141, 138, 134, 132, 127, 125), (503, 443, 442, 502), (444, 442, 443, 445), (502, 442, 444, 593), (593, 444, 445, 594), (494, 498, 500, 496), (448, 450, 451, 449), (482, 490, 492, 486), (450, 452, 453, 451), (489, 493, 491, 485), (452, 454, 455, 453), (486, 492, 493, 489), (454, 456, 457, 455), (491, 495, 494, 490), (456, 458, 459, 457), (483, 487, 488, 484), (458, 460, 461, 459), (484, 488, 489, 485), (460, 462, 463, 461), (482, 486, 487, 483), (462, 464, 465, 463), (497, 501, 499, 495), (488, 487, 486, 489), (464, 466, 467, 465), (495, 499, 498, 494), (481, 485, 482, 446), (466, 468, 469, 467), (496, 500, 501, 497), (446, 482, 483, 447), (468, 470, 471, 469), (499, 501, 500, 498), (480, 484, 485, 481), (470, 472, 473, 471), (493, 497, 495, 491), (447, 483, 484, 480), (472, 568, 475, 473), (490, 494, 496, 492), (485, 491, 490, 482), (568, 476, 477, 475), (451, 453, 455, 457, 459, 461, 463, 465, 467, 469, 471, 473, 475, 477, 479, 449), (480, 481, 446, 447), (476, 478, 479, 477), (492, 496, 497, 493), (478, 448, 449, 479), (448, 450, 452, 454, 456, 458, 460, 462, 464, 466, 468, 470, 472, 568, 476, 478), (279, 594, 503, 329), (445, 443, 503, 594), (760, 761, 565, 567), (570, 569, 279, 301), (593, 595, 570, 301), (595, 596, 569, 570), (540, 542, 546, 544), (561, 218, 212, 559), (528, 532, 538, 536), (559, 212, 208, 557), (535, 531, 537, 539), (557, 208, 204, 555), (532, 535, 539, 538), (555, 204, 200, 549), (537, 536, 540, 541), (549, 200, 196, 525), (529, 530, 534, 533), (525, 196, 187, 522), (530, 531, 535, 534), (522, 187, 160, 513), (528, 529, 533, 532), (513, 160, 152, 515), (543, 541, 545, 547), (534, 535, 532, 533), (515, 152, 148, 514), (541, 540, 544, 545), (527, 506, 528, 531), (514, 148, 141, 517), (542, 543, 547, 546), (506, 507, 529, 528), (517, 141, 138, 510), (545, 544, 546, 547), (526, 527, 531, 530), (510, 138, 134, 519), (539, 537, 541, 543), (507, 526, 530, 529), (519, 134, 132, 521), (536, 538, 542, 540), (531, 528, 536, 537), (521, 132, 127, 523), (595, 760, 567, 570), (526, 507, 506, 527), (523, 127, 125, 474), (538, 539, 543, 542), (474, 125, 218, 561), (561, 559, 557, 555, 549, 525, 522, 513, 515, 514, 517, 510, 519, 521, 523, 474), (567, 565, 569, 570), (619, 444, 445, 620), (593, 444, 619, 595), (595, 619, 620, 596), (584, 588, 590, 586), (552, 554, 450, 448), (573, 580, 582, 577), (554, 628, 452, 450), (579, 583, 581, 576), (628, 630, 454, 452), (577, 582, 583, 579), (630, 632, 456, 454), (581, 585, 584, 580), (632, 634, 458, 456), (574, 578, 592, 575), (634, 636, 460, 458), (575, 592, 579, 576), (636, 638, 462, 460), (573, 577, 578, 574), (638, 640, 464, 462), (587, 591, 589, 585), (592, 578, 577, 579), (640, 642, 466, 464), (585, 589, 588, 584), (572, 576, 573, 550), (642, 644, 468, 466), (586, 590, 591, 587), (550, 573, 574, 551), (644, 646, 470, 468), (589, 591, 590, 588), (571, 575, 576, 572), (646, 566, 472, 470), (583, 587, 585, 581), (551, 574, 575, 571), (566, 648, 568, 472), (580, 584, 586, 582), (576, 581, 580, 573), (648, 650, 476, 568), (571, 572, 550, 551), (650, 652, 478, 476), (582, 586, 587, 583), (652, 552, 448, 478), (552, 554, 628, 630, 632, 634, 636, 638, 640, 642, 644, 646, 566, 648, 650, 652), (569, 596, 594, 279), (620, 445, 594, 596), (611, 613, 617, 615), (562, 561, 559, 560), (599, 603, 609, 607), (560, 559, 557, 558), (606, 602, 608, 610), (558, 557, 555, 556), (603, 606, 610, 609), (556, 555, 549, 553), (608, 607, 611, 612), (553, 549, 525, 548), (600, 601, 605, 604), (548, 525, 522, 524), (601, 602, 606, 605), (524, 522, 513, 520), (599, 600, 604, 603), (520, 513, 515, 518), (614, 612, 616, 618), (605, 606, 603, 604), (518, 515, 514, 516), (612, 611, 615, 616), (598, 564, 599, 602), (516, 514, 517, 512), (613, 614, 618, 617), (564, 563, 600, 599), (512, 517, 510, 511), (616, 615, 617, 618), (597, 598, 602, 601), (511, 510, 519, 509), (610, 608, 612, 614), (563, 597, 601, 600), (509, 519, 521, 508), (607, 609, 613, 611), (602, 599, 607, 608), (508, 521, 523, 505), (597, 563, 564, 598), (505, 523, 474, 504), (609, 610, 614, 613), (504, 474, 561, 562), (562, 560, 558, 556, 553, 548, 524, 520, 518, 516, 512, 511, 509, 508, 505, 504), (621, 619, 620, 622), (595, 619, 621, 760), (760, 621, 622, 761), (667, 671, 673, 669), (625, 626, 554, 552), (655, 663, 665, 659), (626, 627, 628, 554), (662, 666, 664, 658), (627, 629, 630, 628), (659, 665, 666, 662), (629, 631, 632, 630), (664, 668, 667, 663), (631, 633, 634, 632), (656, 660, 661, 657), (633, 635, 636, 634), (657, 661, 662, 658), (635, 637, 638, 636), (655, 659, 660, 656), (637, 639, 640, 638), (670, 674, 672, 668), (661, 660, 659, 662), (639, 641, 642, 640), (668, 672, 671, 667), (654, 658, 655, 623), (641, 643, 644, 642), (669, 673, 674, 670), (623, 655, 656, 624), (643, 645, 646, 644), (672, 674, 673, 671), (653, 657, 658, 654), (645, 647, 566, 646), (666, 670, 668, 664), (624, 656, 657, 653), (647, 735, 648, 566), (663, 667, 669, 665), (658, 664, 663, 655), (735, 649, 650, 648), (653, 654, 623, 624), (649, 651, 652, 650), (665, 669, 670, 666), (651, 625, 552, 652), (625, 651, 649, 735, 647, 645, 643, 641, 639, 637, 635, 633, 631, 629, 627, 626), (565, 761, 596, 569), (622, 620, 596, 761), (675, 676, 565, 567), (760, 762, 675, 567), (762, 763, 676, 675), (709, 711, 715, 713), (679, 562, 560, 680), (697, 701, 707, 705), (680, 560, 558, 681), (704, 700, 706, 708), (681, 558, 556, 682), (701, 704, 708, 707), (682, 556, 553, 683), (706, 705, 709, 710), (683, 553, 548, 684), (698, 699, 703, 702), (684, 548, 524, 685), (699, 700, 704, 703), (685, 524, 520, 686), (697, 698, 702, 701), (686, 520, 518, 687), (712, 710, 714, 716), (703, 704, 701, 702), (687, 518, 516, 688), (710, 709, 713, 714), (696, 677, 697, 700), (688, 516, 512, 689), (711, 712, 716, 715), (677, 678, 698, 697), (689, 512, 511, 690), (714, 713, 715, 716), (695, 696, 700, 699), (690, 511, 509, 691), (708, 706, 710, 712), (678, 695, 699, 698), (691, 509, 508, 692), (705, 707, 711, 709), (700, 697, 705, 706), (692, 508, 505, 693), (695, 678, 677, 696), (693, 505, 504, 694), (707, 708, 712, 711), (694, 504, 562, 679), (679, 680, 681, 682, 683, 684, 685, 686, 687, 688, 689, 690, 691, 692, 693, 694), (717, 621, 622, 718), (760, 621, 717, 762), (762, 717, 718, 763), (751, 755, 757, 753), (721, 722, 626, 625), (740, 747, 749, 744), (722, 723, 627, 626), (746, 750, 748, 743), (723, 724, 629, 627), (744, 749, 750, 746), (724, 725, 631, 629), (748, 752, 751, 747), (725, 726, 633, 631), (741, 745, 759, 742), (726, 727, 635, 633), (742, 759, 746, 743), (727, 728, 637, 635), (740, 744, 745, 741), (728, 729, 639, 637), (754, 758, 756, 752), (759, 745, 744, 746), (729, 730, 641, 639), (752, 756, 755, 751), (739, 743, 740, 719), (730, 731, 643, 641), (753, 757, 758, 754), (719, 740, 741, 720), (731, 732, 645, 643), (756, 758, 757, 755), (738, 742, 743, 739), (732, 733, 647, 645), (750, 754, 752, 748), (720, 741, 742, 738), (733, 734, 735, 647), (747, 751, 753, 749), (743, 748, 747, 740), (734, 736, 649, 735), (738, 739, 719, 720), (736, 737, 651, 649), (749, 753, 754, 750), (737, 721, 625, 651), (721, 737, 736, 734, 733, 732, 731, 730, 729, 728, 727, 726, 725, 724, 723, 722), (676, 763, 761, 565), (718, 622, 761, 763)])
me_object.polygons.foreach_set('use_smooth', [0, 0, 0, 0, 0, 1, 0, 1, 0, 1, 0, 1, 0, 1, 0, 1, 0, 1, 0, 1, 0, 0, 1, 0, 0, 1, 0, 0, 1, 0, 0, 1, 0, 0, 1, 0, 0, 1, 0, 0, 1, 0, 1, 0, 0, 0, 0, 0, 0, 1, 0, 1, 0, 1, 0, 1, 0, 1, 0, 1, 0, 1, 0, 1, 0, 0, 1, 0, 0, 1, 0, 0, 1, 0, 0, 1, 0, 0, 1, 0, 0, 1, 0, 0, 1, 0, 1, 0, 0, 0, 0, 0, 0, 0, 0, 1, 0, 1, 0, 1, 0, 1, 0, 1, 0, 1, 0, 1, 0, 1, 0, 0, 1, 0, 0, 1, 0, 0, 1, 0, 0, 1, 0, 0, 1, 0, 0, 1, 0, 0, 1, 0, 1, 0, 0, 0, 0, 0, 0, 1, 0, 1, 0, 1, 0, 1, 0, 1, 0, 1, 0, 1, 0, 1, 0, 0, 1, 0, 0, 1, 0, 0, 1, 0, 0, 1, 0, 0, 1, 0, 0, 1, 0, 0, 1, 0, 1, 0, 0, 0, 0, 1, 0, 1, 0, 1, 0, 1, 0, 1, 0, 1, 0, 1, 0, 1, 0, 0, 1, 0, 0, 1, 0, 0, 1, 0, 0, 1, 0, 0, 1, 0, 0, 1, 0, 0, 1, 0, 1, 0, 0, 0, 0, 0, 0, 1, 0, 1, 0, 1, 0, 1, 0, 1, 0, 1, 0, 1, 0, 1, 0, 0, 1, 0, 0, 1, 0, 0, 1, 0, 0, 1, 0, 0, 1, 0, 0, 1, 0, 0, 1, 0, 1, 0, 0, 0, 0, 0, 0, 0, 1, 0, 1, 0, 1, 0, 1, 0, 1, 0, 1, 0, 1, 0, 1, 0, 0, 1, 0, 0, 1, 0, 0, 1, 0, 0, 1, 0, 0, 1, 0, 0, 1, 0, 1, 0, 1, 0, 0, 0, 0, 0, 1, 0, 1, 0, 1, 0, 1, 0, 1, 0, 1, 0, 1, 0, 1, 0, 0, 1, 0, 0, 1, 0, 0, 1, 0, 0, 1, 0, 0, 1, 0, 0, 1, 0, 1, 0, 1, 0, 0, 0, 0, 1, 0, 1, 0, 1, 0, 1, 0, 1, 0, 1, 0, 1, 0, 1, 0, 0, 1, 0, 0, 1, 0, 0, 1, 0, 0, 1, 0, 0, 1, 0, 0, 1, 0, 0, 1, 0, 1, 0, 0, 0, 0, 0, 0, 1, 0, 1, 0, 1, 0, 1, 0, 1, 0, 1, 0, 1, 0, 1, 0, 0, 1, 0, 0, 1, 0, 0, 1, 0, 0, 1, 0, 0, 1, 0, 0, 1, 0, 0, 1, 0, 1, 0, 0, 0, 0, 0, 0, 0, 0, 1, 0, 1, 0, 1, 0, 1, 0, 1, 0, 1, 0, 1, 0, 1, 0, 0, 1, 0, 0, 1, 0, 0, 1, 0, 0, 1, 0, 0, 1, 0, 0, 1, 0, 0, 1, 0, 1, 0, 0, 0, 0, 0, 0, 1, 0, 1, 0, 1, 0, 1, 0, 1, 0, 1, 0, 1, 0, 1, 0, 0, 1, 0, 0, 1, 0, 0, 1, 0, 0, 1, 0, 0, 1, 0, 0, 1, 0, 1, 0, 1, 0, 0, 0, 0, 1, 0, 1, 0, 1, 0, 1, 0, 1, 0, 1, 0, 1, 0, 1, 0, 0, 1, 0, 0, 1, 0, 0, 1, 0, 0, 1, 0, 0, 1, 0, 0, 1, 0, 1, 0, 1, 0, 0, 0, 0, 0, 1, 0, 1, 0, 1, 0, 1, 0, 1, 0, 1, 0, 1, 0, 1, 0, 0, 1, 0, 0, 1, 0, 0, 1, 0, 0, 1, 0, 0, 1, 0, 0, 1, 0, 1, 0, 1, 0, 0, 0, 0, 0, 0, 0, 1, 0, 1, 0, 1, 0, 1, 0, 1, 0, 1, 0, 1, 0, 1, 0, 0, 1, 0, 0, 1, 0, 0, 1, 0, 0, 1, 0, 0, 1, 0, 0, 1, 0, 1, 0, 1, 0, 0, 0, 0, 0, 1, 0, 1, 0, 1, 0, 1, 0, 1, 0, 1, 0, 1, 0, 1, 0, 0, 1, 0, 0, 1, 0, 0, 1, 0, 0, 1, 0, 0, 1, 0, 0, 1, 0, 1, 0, 1, 0, 0, 0])
me_object.polygons.foreach_set('material_index', [0, 0, 0, 0, 1, 1, 1, 1, 1, 1, 1, 1, 1, 1, 0, 1, 1, 1, 1, 1, 1, 1, 1, 1, 0, 1, 1, 0, 1, 1, 0, 1, 1, 0, 1, 1, 1, 1, 1, 0, 1, 1, 1, 1, 0, 0, 0, 0, 1, 1, 1, 1, 1, 1, 1, 1, 1, 1, 0, 1, 1, 1, 1, 1, 1, 1, 1, 1, 0, 1, 1, 0, 1, 1, 0, 1, 1, 0, 1, 1, 1, 1, 1, 0, 1, 1, 1, 1, 0, 0, 0, 0, 0, 0, 1, 1, 1, 1, 1, 1, 1, 1, 1, 1, 0, 1, 1, 1, 1, 1, 1, 1, 1, 1, 0, 1, 1, 0, 1, 1, 0, 1, 1, 0, 1, 1, 1, 1, 0, 0, 1, 1, 1, 1, 0, 0, 0, 0, 1, 1, 1, 1, 1, 1, 1, 1, 1, 1, 0, 1, 1, 1, 1, 1, 1, 1, 1, 1, 0, 1, 1, 0, 1, 1, 0, 1, 1, 0, 1, 1, 1, 1, 0, 0, 1, 1, 1, 1, 0, 0, 1, 1, 1, 1, 1, 1, 1, 1, 1, 1, 0, 1, 1, 1, 1, 1, 1, 1, 1, 1, 0, 1, 1, 0, 1, 1, 0, 1, 1, 0, 1, 1, 1, 1, 0, 0, 1, 1, 1, 1, 0, 0, 0, 0, 1, 1, 1, 1, 1, 1, 1, 1, 1, 1, 0, 1, 1, 1, 1, 1, 1, 1, 1, 1, 0, 1, 1, 0, 1, 1, 0, 1, 1, 0, 1, 1, 1, 1, 0, 0, 1, 1, 1, 1, 0, 0, 0, 0, 0, 1, 1, 1, 1, 1, 1, 1, 1, 1, 1, 0, 1, 1, 1, 1, 1, 1, 1, 1, 1, 0, 1, 1, 0, 1, 1, 0, 1, 1, 0, 1, 1, 1, 1, 0, 1, 1, 1, 1, 0, 0, 0, 1, 1, 1, 1, 1, 1, 1, 1, 1, 1, 0, 1, 1, 1, 1, 1, 1, 1, 1, 1, 0, 1, 1, 0, 1, 1, 0, 1, 1, 0, 1, 1, 1, 1, 0, 1, 1, 1, 1, 0, 0, 1, 1, 1, 1, 1, 1, 1, 1, 1, 1, 0, 1, 1, 1, 1, 1, 1, 1, 1, 1, 0, 1, 1, 0, 1, 1, 0, 1, 1, 0, 1, 1, 1, 1, 1, 0, 1, 1, 1, 1, 0, 0, 0, 0, 1, 1, 1, 1, 1, 1, 1, 1, 1, 1, 0, 1, 1, 1, 1, 1, 1, 1, 1, 1, 0, 1, 1, 0, 1, 1, 0, 1, 1, 0, 1, 1, 1, 1, 1, 0, 1, 1, 1, 1, 0, 0, 0, 0, 0, 0, 1, 1, 1, 1, 1, 1, 1, 1, 1, 1, 0, 1, 1, 1, 1, 1, 1, 1, 1, 1, 0, 1, 1, 0, 1, 1, 0, 1, 1, 0, 1, 1, 1, 1, 0, 0, 1, 1, 1, 1, 0, 0, 0, 0, 1, 1, 1, 1, 1, 1, 1, 1, 1, 1, 0, 1, 1, 1, 1, 1, 1, 1, 1, 1, 0, 1, 1, 0, 1, 1, 0, 1, 1, 0, 1, 1, 1, 1, 0, 1, 1, 1, 1, 0, 0, 1, 1, 1, 1, 1, 1, 1, 1, 1, 1, 0, 1, 1, 1, 1, 1, 1, 1, 1, 1, 0, 1, 1, 0, 1, 1, 0, 1, 1, 0, 1, 1, 1, 1, 0, 1, 1, 1, 1, 0, 0, 0, 1, 1, 1, 1, 1, 1, 1, 1, 1, 1, 0, 1, 1, 1, 1, 1, 1, 1, 1, 1, 0, 1, 1, 0, 1, 1, 0, 1, 1, 0, 1, 1, 1, 1, 0, 1, 1, 1, 1, 0, 0, 0, 0, 0, 1, 1, 1, 1, 1, 1, 1, 1, 1, 1, 0, 1, 1, 1, 1, 1, 1, 1, 1, 1, 0, 1, 1, 0, 1, 1, 0, 1, 1, 0, 1, 1, 1, 1, 0, 1, 1, 1, 1, 0, 0, 0, 1, 1, 1, 1, 1, 1, 1, 1, 1, 1, 0, 1, 1, 1, 1, 1, 1, 1, 1, 1, 0, 1, 1, 0, 1, 1, 0, 1, 1, 0, 1, 1, 1, 1, 0, 1, 1, 1, 1, 0, 0])
_uv = me_object.uv_layers.new(name='UVMap')
_uv.uv.foreach_set('vector', [0.625, 0.75, 0.375, 0.75, 0.375, 0.75, 0.625, 0.75, 0.375, 0.5, 0.625, 0.5, 0.625, 0.75, 0.375, 0.75, 0.375, 0.75, 0.375, 0.5, 0.375, 0.5, 0.375, 0.75, 0.375, 0.5, 0.625, 0.5, 0.625, 0.5, 0.375, 0.5, 0.625, 0.75, 0.625, 0.75, 0.625, 0.75, 0.625, 0.75, 1.0, 0.5, 1.0, 1.0, 0.9375, 1.0, 0.9375, 0.5, 0.625, 0.75, 0.625, 0.75, 0.625, 0.75, 0.625, 0.75, 0.9375, 0.5, 0.9375, 1.0, 0.875, 1.0, 0.875, 0.5, 0.625, 0.5, 0.625, 0.5, 0.625, 0.5, 0.625, 0.5, 0.875, 0.5, 0.875, 1.0, 0.8125, 1.0, 0.8125, 0.5, 0.625, 0.75, 0.625, 0.5, 0.625, 0.5, 0.625, 0.75, 0.8125, 0.5, 0.8125, 1.0, 0.75, 1.0, 0.75, 0.5, 0.625, 0.5, 0.625, 0.75, 0.625, 0.75, 0.625, 0.5, 0.75, 0.5, 0.75, 1.0, 0.6875, 1.0, 0.6875, 0.5, 0.375, 0.75, 0.375, 0.5, 0.375, 0.5, 0.375, 0.75, 0.6875, 0.5, 0.6875, 1.0, 0.625, 1.0, 0.625, 0.5, 0.375, 0.5, 0.625, 0.5, 0.625, 0.5, 0.375, 0.5, 0.625, 0.5, 0.625, 1.0, 0.5625, 1.0, 0.5625, 0.5, 0.625, 0.75, 0.375, 0.75, 0.375, 0.75, 0.625, 0.75, 0.5625, 0.5, 0.5625, 1.0, 0.5, 1.0, 0.5, 0.5, 0.625, 0.5, 0.625, 0.5, 0.625, 0.5, 0.625, 0.5, 0.375, 0.5, 0.625, 0.5, 0.625, 0.75, 0.375, 0.75, 0.5, 0.5, 0.5, 1.0, 0.4375, 1.0, 0.4375, 0.5, 0.625, 0.5, 0.625, 0.75, 0.625, 0.75, 0.625, 0.5, 0.625, 0.5, 0.625, 0.75, 0.625, 0.75, 0.625, 0.5, 0.4375, 0.5, 0.4375, 1.0, 0.375, 1.0, 0.375, 0.5, 0.625, 0.75, 0.625, 0.5, 0.625, 0.5, 0.625, 0.75, 0.625, 0.75, 0.375, 0.75, 0.375, 0.75, 0.625, 0.75, 0.375, 0.5, 0.375, 1.0, 0.3125, 1.0, 0.3125, 0.5, 0.625, 0.5, 0.625, 0.75, 0.625, 0.75, 0.625, 0.5, 0.375, 0.5, 0.625, 0.5, 0.625, 0.5, 0.375, 0.5, 0.3125, 0.5, 0.3125, 1.0, 0.25, 1.0, 0.25, 0.5, 0.625, 0.5, 0.625, 0.5, 0.625, 0.5, 0.625, 0.5, 0.375, 0.75, 0.375, 0.5, 0.375, 0.5, 0.375, 0.75, 0.25, 0.5, 0.25, 1.0, 0.1875, 1.0, 0.1875, 0.5, 0.625, 0.75, 0.625, 0.75, 0.625, 0.75, 0.625, 0.75, 0.625, 0.5, 0.625, 0.75, 0.625, 0.75, 0.625, 0.5, 0.1875, 0.5, 0.1875, 1.0, 0.125, 1.0, 0.125, 0.5, 0.3418, 0.4717, 0.25, 0.49, 0.1582, 0.4717, 0.08029, 0.4197, 0.02827, 0.3418, 0.01, 0.25, 0.02827, 0.1582, 0.08029, 0.08029, 0.1582, 0.02827, 0.25, 0.01, 0.3418, 0.02827, 0.4197, 0.08029, 0.4717, 0.1582, 0.49, 0.25, 0.4717, 0.3418, 0.4197, 0.4197, 0.375, 0.5, 0.375, 0.75, 0.625, 0.75, 0.625, 0.5, 0.125, 0.5, 0.125, 1.0, 0.0625, 1.0, 0.0625, 0.5, 0.625, 0.75, 0.625, 0.5, 0.625, 0.5, 0.625, 0.75, 0.0625, 0.5, 0.0625, 1.0, 0.0, 1.0, 0.0, 0.5, 0.75, 0.49, 0.8418, 0.4717, 0.9197, 0.4197, 0.9717, 0.3418, 0.99, 0.25, 0.9717, 0.1582, 0.9197, 0.08029, 0.8418, 0.02827, 0.75, 0.01, 0.6582, 0.02827, 0.5803, 0.08029, 0.5283, 0.1582, 0.51, 0.25, 0.5283, 0.3418, 0.5803, 0.4197, 0.6582, 0.4717, 0.625, 0.75, 0.625, 0.75, 0.375, 0.75, 0.375, 0.75, 0.375, 0.5, 0.375, 0.75, 0.625, 0.75, 0.625, 0.5, 0.375, 0.75, 0.375, 0.75, 0.375, 0.5, 0.375, 0.5, 0.375, 0.5, 0.375, 0.5, 0.625, 0.5, 0.625, 0.5, 0.625, 0.75, 0.625, 0.75, 0.625, 0.75, 0.625, 0.75, 1.0, 0.5, 0.9375, 0.5, 0.9375, 1.0, 1.0, 1.0, 0.625, 0.75, 0.625, 0.75, 0.625, 0.75, 0.625, 0.75, 0.9375, 0.5, 0.875, 0.5, 0.875, 1.0, 0.9375, 1.0, 0.625, 0.5, 0.625, 0.5, 0.625, 0.5, 0.625, 0.5, 0.875, 0.5, 0.8125, 0.5, 0.8125, 1.0, 0.875, 1.0, 0.625, 0.75, 0.625, 0.75, 0.625, 0.5, 0.625, 0.5, 0.8125, 0.5, 0.75, 0.5, 0.75, 1.0, 0.8125, 1.0, 0.625, 0.5, 0.625, 0.5, 0.625, 0.75, 0.625, 0.75, 0.75, 0.5, 0.6875, 0.5, 0.6875, 1.0, 0.75, 1.0, 0.375, 0.75, 0.375, 0.75, 0.375, 0.5, 0.375, 0.5, 0.6875, 0.5, 0.625, 0.5, 0.625, 1.0, 0.6875, 1.0, 0.375, 0.5, 0.375, 0.5, 0.625, 0.5, 0.625, 0.5, 0.625, 0.5, 0.5625, 0.5, 0.5625, 1.0, 0.625, 1.0, 0.625, 0.75, 0.625, 0.75, 0.375, 0.75, 0.375, 0.75, 0.5625, 0.5, 0.5, 0.5, 0.5, 1.0, 0.5625, 1.0, 0.625, 0.5, 0.625, 0.5, 0.625, 0.5, 0.625, 0.5, 0.375, 0.5, 0.375, 0.75, 0.625, 0.75, 0.625, 0.5, 0.5, 0.5, 0.4375, 0.5, 0.4375, 1.0, 0.5, 1.0, 0.625, 0.5, 0.625, 0.5, 0.625, 0.75, 0.625, 0.75, 0.625, 0.5, 0.625, 0.5, 0.625, 0.75, 0.625, 0.75, 0.4375, 0.5, 0.375, 0.5, 0.375, 1.0, 0.4375, 1.0, 0.625, 0.75, 0.625, 0.75, 0.625, 0.5, 0.625, 0.5, 0.625, 0.75, 0.625, 0.75, 0.375, 0.75, 0.375, 0.75, 0.375, 0.5, 0.3125, 0.5, 0.3125, 1.0, 0.375, 1.0, 0.625, 0.5, 0.625, 0.5, 0.625, 0.75, 0.625, 0.75, 0.375, 0.5, 0.375, 0.5, 0.625, 0.5, 0.625, 0.5, 0.3125, 0.5, 0.25, 0.5, 0.25, 1.0, 0.3125, 1.0, 0.625, 0.5, 0.625, 0.5, 0.625, 0.5, 0.625, 0.5, 0.375, 0.75, 0.375, 0.75, 0.375, 0.5, 0.375, 0.5, 0.25, 0.5, 0.1875, 0.5, 0.1875, 1.0, 0.25, 1.0, 0.625, 0.75, 0.625, 0.75, 0.625, 0.75, 0.625, 0.75, 0.625, 0.5, 0.625, 0.5, 0.625, 0.75, 0.625, 0.75, 0.1875, 0.5, 0.125, 0.5, 0.125, 1.0, 0.1875, 1.0, 0.3418, 0.4717, 0.4197, 0.4197, 0.4717, 0.3418, 0.49, 0.25, 0.4717, 0.1582, 0.4197, 0.08029, 0.3418, 0.02827, 0.25, 0.01, 0.1582, 0.02827, 0.08029, 0.08029, 0.02827, 0.1582, 0.01, 0.25, 0.02827, 0.3418, 0.08029, 0.4197, 0.1582, 0.4717, 0.25, 0.49, 0.375, 0.5, 0.625, 0.5, 0.625, 0.75, 0.375, 0.75, 0.125, 0.5, 0.0625, 0.5, 0.0625, 1.0, 0.125, 1.0, 0.625, 0.75, 0.625, 0.75, 0.625, 0.5, 0.625, 0.5, 0.0625, 0.5, 0.0, 0.5, 0.0, 1.0, 0.0625, 1.0, 0.75, 0.49, 0.8418, 0.4717, 0.9197, 0.4197, 0.9717, 0.3418, 0.99, 0.25, 0.9717, 0.1582, 0.9197, 0.08029, 0.8418, 0.02827, 0.75, 0.01, 0.6582, 0.02827, 0.5803, 0.08029, 0.5283, 0.1582, 0.51, 0.25, 0.5283, 0.3418, 0.5803, 0.4197, 0.6582, 0.4717, 0.625, 0.5, 0.625, 0.5, 0.625, 0.75, 0.625, 0.75, 0.625, 0.5, 0.625, 0.75, 0.625, 0.75, 0.625, 0.5, 0.375, 0.5, 0.625, 0.5, 0.625, 0.5, 0.375, 0.5, 0.375, 0.5, 0.625, 0.5, 0.625, 0.75, 0.375, 0.75, 0.375, 0.75, 0.375, 0.5, 0.375, 0.5, 0.375, 0.75, 0.375, 0.5, 0.625, 0.5, 0.625, 0.5, 0.375, 0.5, 0.625, 0.75, 0.625, 0.75, 0.625, 0.75, 0.625, 0.75, 1.0, 0.5, 1.0, 1.0, 0.9375, 1.0, 0.9375, 0.5, 0.625, 0.75, 0.625, 0.75, 0.625, 0.75, 0.625, 0.75, 0.9375, 0.5, 0.9375, 1.0, 0.875, 1.0, 0.875, 0.5, 0.625, 0.5, 0.625, 0.5, 0.625, 0.5, 0.625, 0.5, 0.875, 0.5, 0.875, 1.0, 0.8125, 1.0, 0.8125, 0.5, 0.625, 0.75, 0.625, 0.5, 0.625, 0.5, 0.625, 0.75, 0.8125, 0.5, 0.8125, 1.0, 0.75, 1.0, 0.75, 0.5, 0.625, 0.5, 0.625, 0.75, 0.625, 0.75, 0.625, 0.5, 0.75, 0.5, 0.75, 1.0, 0.6875, 1.0, 0.6875, 0.5, 0.375, 0.75, 0.375, 0.5, 0.375, 0.5, 0.375, 0.75, 0.6875, 0.5, 0.6875, 1.0, 0.625, 1.0, 0.625, 0.5, 0.375, 0.5, 0.625, 0.5, 0.625, 0.5, 0.375, 0.5, 0.625, 0.5, 0.625, 1.0, 0.5625, 1.0, 0.5625, 0.5, 0.625, 0.75, 0.375, 0.75, 0.375, 0.75, 0.625, 0.75, 0.5625, 0.5, 0.5625, 1.0, 0.5, 1.0, 0.5, 0.5, 0.625, 0.5, 0.625, 0.5, 0.625, 0.5, 0.625, 0.5, 0.375, 0.5, 0.625, 0.5, 0.625, 0.75, 0.375, 0.75, 0.5, 0.5, 0.5, 1.0, 0.4375, 1.0, 0.4375, 0.5, 0.625, 0.5, 0.625, 0.75, 0.625, 0.75, 0.625, 0.5, 0.625, 0.5, 0.625, 0.75, 0.625, 0.75, 0.625, 0.5, 0.4375, 0.5, 0.4375, 1.0, 0.375, 1.0, 0.375, 0.5, 0.625, 0.75, 0.625, 0.5, 0.625, 0.5, 0.625, 0.75, 0.625, 0.75, 0.375, 0.75, 0.375, 0.75, 0.625, 0.75, 0.375, 0.5, 0.375, 1.0, 0.3125, 1.0, 0.3125, 0.5, 0.625, 0.5, 0.625, 0.75, 0.625, 0.75, 0.625, 0.5, 0.375, 0.5, 0.625, 0.5, 0.625, 0.5, 0.375, 0.5, 0.3125, 0.5, 0.3125, 1.0, 0.25, 1.0, 0.25, 0.5, 0.625, 0.5, 0.625, 0.5, 0.625, 0.5, 0.625, 0.5, 0.375, 0.75, 0.375, 0.5, 0.375, 0.5, 0.375, 0.75, 0.25, 0.5, 0.25, 1.0, 0.1875, 1.0, 0.1875, 0.5, 0.625, 0.75, 0.625, 0.75, 0.625, 0.75, 0.625, 0.75, 0.625, 0.5, 0.625, 0.75, 0.625, 0.75, 0.625, 0.5, 0.1875, 0.5, 0.1875, 1.0, 0.125, 1.0, 0.125, 0.5, 0.375, 0.75, 0.375, 0.5, 0.375, 0.5, 0.375, 0.75, 0.375, 0.5, 0.375, 0.75, 0.625, 0.75, 0.625, 0.5, 0.125, 0.5, 0.125, 1.0, 0.0625, 1.0, 0.0625, 0.5, 0.625, 0.75, 0.625, 0.5, 0.625, 0.5, 0.625, 0.75, 0.0625, 0.5, 0.0625, 1.0, 0.0, 1.0, 0.0, 0.5, 0.75, 0.49, 0.8418, 0.4717, 0.9197, 0.4197, 0.9717, 0.3418, 0.99, 0.25, 0.9717, 0.1582, 0.9197, 0.08029, 0.8418, 0.02827, 0.75, 0.01, 0.6582, 0.02827, 0.5803, 0.08029, 0.5283, 0.1582, 0.51, 0.25, 0.5283, 0.3418, 0.5803, 0.4197, 0.6582, 0.4717, 0.375, 0.5, 0.625, 0.5, 0.625, 0.75, 0.375, 0.75, 0.375, 0.5, 0.375, 0.75, 0.625, 0.75, 0.625, 0.5, 0.375, 0.75, 0.375, 0.75, 0.375, 0.5, 0.375, 0.5, 0.375, 0.5, 0.375, 0.5, 0.625, 0.5, 0.625, 0.5, 0.625, 0.75, 0.625, 0.75, 0.625, 0.75, 0.625, 0.75, 1.0, 0.5, 0.9375, 0.5, 0.9375, 1.0, 1.0, 1.0, 0.625, 0.75, 0.625, 0.75, 0.625, 0.75, 0.625, 0.75, 0.9375, 0.5, 0.875, 0.5, 0.875, 1.0, 0.9375, 1.0, 0.625, 0.5, 0.625, 0.5, 0.625, 0.5, 0.625, 0.5, 0.875, 0.5, 0.8125, 0.5, 0.8125, 1.0, 0.875, 1.0, 0.625, 0.75, 0.625, 0.75, 0.625, 0.5, 0.625, 0.5, 0.8125, 0.5, 0.75, 0.5, 0.75, 1.0, 0.8125, 1.0, 0.625, 0.5, 0.625, 0.5, 0.625, 0.75, 0.625, 0.75, 0.75, 0.5, 0.6875, 0.5, 0.6875, 1.0, 0.75, 1.0, 0.375, 0.75, 0.375, 0.75, 0.375, 0.5, 0.375, 0.5, 0.6875, 0.5, 0.625, 0.5, 0.625, 1.0, 0.6875, 1.0, 0.375, 0.5, 0.375, 0.5, 0.625, 0.5, 0.625, 0.5, 0.625, 0.5, 0.5625, 0.5, 0.5625, 1.0, 0.625, 1.0, 0.625, 0.75, 0.625, 0.75, 0.375, 0.75, 0.375, 0.75, 0.5625, 0.5, 0.5, 0.5, 0.5, 1.0, 0.5625, 1.0, 0.625, 0.5, 0.625, 0.5, 0.625, 0.5, 0.625, 0.5, 0.375, 0.5, 0.375, 0.75, 0.625, 0.75, 0.625, 0.5, 0.5, 0.5, 0.4375, 0.5, 0.4375, 1.0, 0.5, 1.0, 0.625, 0.5, 0.625, 0.5, 0.625, 0.75, 0.625, 0.75, 0.625, 0.5, 0.625, 0.5, 0.625, 0.75, 0.625, 0.75, 0.4375, 0.5, 0.375, 0.5, 0.375, 1.0, 0.4375, 1.0, 0.625, 0.75, 0.625, 0.75, 0.625, 0.5, 0.625, 0.5, 0.625, 0.75, 0.625, 0.75, 0.375, 0.75, 0.375, 0.75, 0.375, 0.5, 0.3125, 0.5, 0.3125, 1.0, 0.375, 1.0, 0.625, 0.5, 0.625, 0.5, 0.625, 0.75, 0.625, 0.75, 0.375, 0.5, 0.375, 0.5, 0.625, 0.5, 0.625, 0.5, 0.3125, 0.5, 0.25, 0.5, 0.25, 1.0, 0.3125, 1.0, 0.625, 0.5, 0.625, 0.5, 0.625, 0.5, 0.625, 0.5, 0.375, 0.75, 0.375, 0.75, 0.375, 0.5, 0.375, 0.5, 0.25, 0.5, 0.1875, 0.5, 0.1875, 1.0, 0.25, 1.0, 0.625, 0.75, 0.625, 0.75, 0.625, 0.75, 0.625, 0.75, 0.625, 0.5, 0.625, 0.5, 0.625, 0.75, 0.625, 0.75, 0.1875, 0.5, 0.125, 0.5, 0.125, 1.0, 0.1875, 1.0, 0.375, 0.5, 0.625, 0.5, 0.625, 0.5, 0.375, 0.5, 0.375, 0.5, 0.625, 0.5, 0.625, 0.75, 0.375, 0.75, 0.125, 0.5, 0.0625, 0.5, 0.0625, 1.0, 0.125, 1.0, 0.625, 0.75, 0.625, 0.75, 0.625, 0.5, 0.625, 0.5, 0.0625, 0.5, 0.0, 0.5, 0.0, 1.0, 0.0625, 1.0, 0.75, 0.49, 0.6582, 0.4717, 0.5803, 0.4197, 0.5283, 0.3418, 0.51, 0.25, 0.5283, 0.1582, 0.5803, 0.08029, 0.6582, 0.02827, 0.75, 0.01, 0.8418, 0.02827, 0.9197, 0.08029, 0.9717, 0.1582, 0.99, 0.25, 0.9717, 0.3418, 0.9197, 0.4197, 0.8418, 0.4717, 0.625, 0.5, 0.625, 0.5, 0.625, 0.75, 0.625, 0.75, 0.625, 0.5, 0.625, 0.75, 0.625, 0.75, 0.625, 0.5, 0.625, 0.75, 0.625, 0.75, 0.625, 0.75, 0.625, 0.75, 1.0, 0.5, 1.0, 1.0, 0.9375, 1.0, 0.9375, 0.5, 0.625, 0.75, 0.625, 0.75, 0.625, 0.75, 0.625, 0.75, 0.9375, 0.5, 0.9375, 1.0, 0.875, 1.0, 0.875, 0.5, 0.625, 0.5, 0.625, 0.5, 0.625, 0.5, 0.625, 0.5, 0.875, 0.5, 0.875, 1.0, 0.8125, 1.0, 0.8125, 0.5, 0.625, 0.75, 0.625, 0.5, 0.625, 0.5, 0.625, 0.75, 0.8125, 0.5, 0.8125, 1.0, 0.75, 1.0, 0.75, 0.5, 0.625, 0.5, 0.625, 0.75, 0.625, 0.75, 0.625, 0.5, 0.75, 0.5, 0.75, 1.0, 0.6875, 1.0, 0.6875, 0.5, 0.375, 0.75, 0.375, 0.5, 0.375, 0.5, 0.375, 0.75, 0.6875, 0.5, 0.6875, 1.0, 0.625, 1.0, 0.625, 0.5, 0.375, 0.5, 0.625, 0.5, 0.625, 0.5, 0.375, 0.5, 0.625, 0.5, 0.625, 1.0, 0.5625, 1.0, 0.5625, 0.5, 0.625, 0.75, 0.375, 0.75, 0.375, 0.75, 0.625, 0.75, 0.5625, 0.5, 0.5625, 1.0, 0.5, 1.0, 0.5, 0.5, 0.625, 0.5, 0.625, 0.5, 0.625, 0.5, 0.625, 0.5, 0.375, 0.5, 0.625, 0.5, 0.625, 0.75, 0.375, 0.75, 0.5, 0.5, 0.5, 1.0, 0.4375, 1.0, 0.4375, 0.5, 0.625, 0.5, 0.625, 0.75, 0.625, 0.75, 0.625, 0.5, 0.625, 0.5, 0.625, 0.75, 0.625, 0.75, 0.625, 0.5, 0.4375, 0.5, 0.4375, 1.0, 0.375, 1.0, 0.375, 0.5, 0.625, 0.75, 0.625, 0.5, 0.625, 0.5, 0.625, 0.75, 0.625, 0.75, 0.375, 0.75, 0.375, 0.75, 0.625, 0.75, 0.375, 0.5, 0.375, 1.0, 0.3125, 1.0, 0.3125, 0.5, 0.625, 0.5, 0.625, 0.75, 0.625, 0.75, 0.625, 0.5, 0.375, 0.5, 0.625, 0.5, 0.625, 0.5, 0.375, 0.5, 0.3125, 0.5, 0.3125, 1.0, 0.25, 1.0, 0.25, 0.5, 0.625, 0.5, 0.625, 0.5, 0.625, 0.5, 0.625, 0.5, 0.375, 0.75, 0.375, 0.5, 0.375, 0.5, 0.375, 0.75, 0.25, 0.5, 0.25, 1.0, 0.1875, 1.0, 0.1875, 0.5, 0.625, 0.75, 0.625, 0.75, 0.625, 0.75, 0.625, 0.75, 0.625, 0.5, 0.625, 0.75, 0.625, 0.75, 0.625, 0.5, 0.1875, 0.5, 0.1875, 1.0, 0.125, 1.0, 0.125, 0.5, 0.375, 0.75, 0.375, 0.5, 0.375, 0.5, 0.375, 0.75, 0.375, 0.5, 0.375, 0.75, 0.625, 0.75, 0.625, 0.5, 0.125, 0.5, 0.125, 1.0, 0.0625, 1.0, 0.0625, 0.5, 0.625, 0.75, 0.625, 0.5, 0.625, 0.5, 0.625, 0.75, 0.0625, 0.5, 0.0625, 1.0, 0.0, 1.0, 0.0, 0.5, 0.75, 0.49, 0.8418, 0.4717, 0.9197, 0.4197, 0.9717, 0.3418, 0.99, 0.25, 0.9717, 0.1582, 0.9197, 0.08029, 0.8418, 0.02827, 0.75, 0.01, 0.6582, 0.02827, 0.5803, 0.08029, 0.5283, 0.1582, 0.51, 0.25, 0.5283, 0.3418, 0.5803, 0.4197, 0.6582, 0.4717, 0.375, 0.5, 0.625, 0.5, 0.625, 0.75, 0.375, 0.75, 0.375, 0.5, 0.375, 0.75, 0.625, 0.75, 0.625, 0.5, 0.375, 0.75, 0.375, 0.75, 0.375, 0.5, 0.375, 0.5, 0.375, 0.5, 0.375, 0.5, 0.625, 0.5, 0.625, 0.5, 0.625, 0.75, 0.625, 0.75, 0.625, 0.75, 0.625, 0.75, 1.0, 0.5, 0.9375, 0.5, 0.9375, 1.0, 1.0, 1.0, 0.625, 0.75, 0.625, 0.75, 0.625, 0.75, 0.625, 0.75, 0.9375, 0.5, 0.875, 0.5, 0.875, 1.0, 0.9375, 1.0, 0.625, 0.5, 0.625, 0.5, 0.625, 0.5, 0.625, 0.5, 0.875, 0.5, 0.8125, 0.5, 0.8125, 1.0, 0.875, 1.0, 0.625, 0.75, 0.625, 0.75, 0.625, 0.5, 0.625, 0.5, 0.8125, 0.5, 0.75, 0.5, 0.75, 1.0, 0.8125, 1.0, 0.625, 0.5, 0.625, 0.5, 0.625, 0.75, 0.625, 0.75, 0.75, 0.5, 0.6875, 0.5, 0.6875, 1.0, 0.75, 1.0, 0.375, 0.75, 0.375, 0.75, 0.375, 0.5, 0.375, 0.5, 0.6875, 0.5, 0.625, 0.5, 0.625, 1.0, 0.6875, 1.0, 0.375, 0.5, 0.375, 0.5, 0.625, 0.5, 0.625, 0.5, 0.625, 0.5, 0.5625, 0.5, 0.5625, 1.0, 0.625, 1.0, 0.625, 0.75, 0.625, 0.75, 0.375, 0.75, 0.375, 0.75, 0.5625, 0.5, 0.5, 0.5, 0.5, 1.0, 0.5625, 1.0, 0.625, 0.5, 0.625, 0.5, 0.625, 0.5, 0.625, 0.5, 0.375, 0.5, 0.375, 0.75, 0.625, 0.75, 0.625, 0.5, 0.5, 0.5, 0.4375, 0.5, 0.4375, 1.0, 0.5, 1.0, 0.625, 0.5, 0.625, 0.5, 0.625, 0.75, 0.625, 0.75, 0.625, 0.5, 0.625, 0.5, 0.625, 0.75, 0.625, 0.75, 0.4375, 0.5, 0.375, 0.5, 0.375, 1.0, 0.4375, 1.0, 0.625, 0.75, 0.625, 0.75, 0.625, 0.5, 0.625, 0.5, 0.625, 0.75, 0.625, 0.75, 0.375, 0.75, 0.375, 0.75, 0.375, 0.5, 0.3125, 0.5, 0.3125, 1.0, 0.375, 1.0, 0.625, 0.5, 0.625, 0.5, 0.625, 0.75, 0.625, 0.75, 0.375, 0.5, 0.375, 0.5, 0.625, 0.5, 0.625, 0.5, 0.3125, 0.5, 0.25, 0.5, 0.25, 1.0, 0.3125, 1.0, 0.625, 0.5, 0.625, 0.5, 0.625, 0.5, 0.625, 0.5, 0.375, 0.75, 0.375, 0.75, 0.375, 0.5, 0.375, 0.5, 0.25, 0.5, 0.1875, 0.5, 0.1875, 1.0, 0.25, 1.0, 0.625, 0.75, 0.625, 0.75, 0.625, 0.75, 0.625, 0.75, 0.625, 0.5, 0.625, 0.5, 0.625, 0.75, 0.625, 0.75, 0.1875, 0.5, 0.125, 0.5, 0.125, 1.0, 0.1875, 1.0, 0.625, 0.75, 0.375, 0.75, 0.375, 0.75, 0.625, 0.75, 0.375, 0.5, 0.625, 0.5, 0.625, 0.75, 0.375, 0.75, 0.125, 0.5, 0.0625, 0.5, 0.0625, 1.0, 0.125, 1.0, 0.625, 0.75, 0.625, 0.75, 0.625, 0.5, 0.625, 0.5, 0.0625, 0.5, 0.0, 0.5, 0.0, 1.0, 0.0625, 1.0, 0.75, 0.49, 0.6582, 0.4717, 0.5803, 0.4197, 0.5283, 0.3418, 0.51, 0.25, 0.5283, 0.1582, 0.5803, 0.08029, 0.6582, 0.02827, 0.75, 0.01, 0.8418, 0.02827, 0.9197, 0.08029, 0.9717, 0.1582, 0.99, 0.25, 0.9717, 0.3418, 0.9197, 0.4197, 0.8418, 0.4717, 0.625, 0.5, 0.625, 0.5, 0.625, 0.75, 0.625, 0.75, 0.625, 0.5, 0.625, 0.75, 0.625, 0.75, 0.625, 0.5, 0.375, 0.5, 0.625, 0.5, 0.625, 0.75, 0.375, 0.75, 0.375, 0.75, 0.375, 0.5, 0.375, 0.5, 0.375, 0.75, 0.375, 0.5, 0.625, 0.5, 0.625, 0.5, 0.375, 0.5, 0.625, 0.75, 0.625, 0.75, 0.625, 0.75, 0.625, 0.75, 1.0, 0.5, 1.0, 1.0, 0.9375, 1.0, 0.9375, 0.5, 0.625, 0.75, 0.625, 0.75, 0.625, 0.75, 0.625, 0.75, 0.9375, 0.5, 0.9375, 1.0, 0.875, 1.0, 0.875, 0.5, 0.625, 0.5, 0.625, 0.5, 0.625, 0.5, 0.625, 0.5, 0.875, 0.5, 0.875, 1.0, 0.8125, 1.0, 0.8125, 0.5, 0.625, 0.75, 0.625, 0.5, 0.625, 0.5, 0.625, 0.75, 0.8125, 0.5, 0.8125, 1.0, 0.75, 1.0, 0.75, 0.5, 0.625, 0.5, 0.625, 0.75, 0.625, 0.75, 0.625, 0.5, 0.75, 0.5, 0.75, 1.0, 0.6875, 1.0, 0.6875, 0.5, 0.375, 0.75, 0.375, 0.5, 0.375, 0.5, 0.375, 0.75, 0.6875, 0.5, 0.6875, 1.0, 0.625, 1.0, 0.625, 0.5, 0.375, 0.5, 0.625, 0.5, 0.625, 0.5, 0.375, 0.5, 0.625, 0.5, 0.625, 1.0, 0.5625, 1.0, 0.5625, 0.5, 0.625, 0.75, 0.375, 0.75, 0.375, 0.75, 0.625, 0.75, 0.5625, 0.5, 0.5625, 1.0, 0.5, 1.0, 0.5, 0.5, 0.625, 0.5, 0.625, 0.5, 0.625, 0.5, 0.625, 0.5, 0.375, 0.5, 0.625, 0.5, 0.625, 0.75, 0.375, 0.75, 0.5, 0.5, 0.5, 1.0, 0.4375, 1.0, 0.4375, 0.5, 0.625, 0.5, 0.625, 0.75, 0.625, 0.75, 0.625, 0.5, 0.625, 0.5, 0.625, 0.75, 0.625, 0.75, 0.625, 0.5, 0.4375, 0.5, 0.4375, 1.0, 0.375, 1.0, 0.375, 0.5, 0.625, 0.75, 0.625, 0.5, 0.625, 0.5, 0.625, 0.75, 0.625, 0.75, 0.375, 0.75, 0.375, 0.75, 0.625, 0.75, 0.375, 0.5, 0.375, 1.0, 0.3125, 1.0, 0.3125, 0.5, 0.625, 0.5, 0.625, 0.75, 0.625, 0.75, 0.625, 0.5, 0.375, 0.5, 0.625, 0.5, 0.625, 0.5, 0.375, 0.5, 0.3125, 0.5, 0.3125, 1.0, 0.25, 1.0, 0.25, 0.5, 0.625, 0.5, 0.625, 0.5, 0.625, 0.5, 0.625, 0.5, 0.375, 0.75, 0.375, 0.5, 0.375, 0.5, 0.375, 0.75, 0.25, 0.5, 0.25, 1.0, 0.1875, 1.0, 0.1875, 0.5, 0.625, 0.75, 0.625, 0.75, 0.625, 0.75, 0.625, 0.75, 0.625, 0.5, 0.625, 0.75, 0.625, 0.75, 0.625, 0.5, 0.1875, 0.5, 0.1875, 1.0, 0.125, 1.0, 0.125, 0.5, 0.375, 0.5, 0.375, 0.75, 0.625, 0.75, 0.625, 0.5, 0.125, 0.5, 0.125, 1.0, 0.0625, 1.0, 0.0625, 0.5, 0.625, 0.75, 0.625, 0.5, 0.625, 0.5, 0.625, 0.75, 0.0625, 0.5, 0.0625, 1.0, 0.0, 1.0, 0.0, 0.5, 0.75, 0.49, 0.8418, 0.4717, 0.9197, 0.4197, 0.9717, 0.3418, 0.99, 0.25, 0.9717, 0.1582, 0.9197, 0.08029, 0.8418, 0.02827, 0.75, 0.01, 0.6582, 0.02827, 0.5803, 0.08029, 0.5283, 0.1582, 0.51, 0.25, 0.5283, 0.3418, 0.5803, 0.4197, 0.6582, 0.4717, 0.375, 0.5, 0.375, 0.75, 0.625, 0.75, 0.625, 0.5, 0.375, 0.75, 0.375, 0.75, 0.375, 0.5, 0.375, 0.5, 0.375, 0.5, 0.375, 0.5, 0.625, 0.5, 0.625, 0.5, 0.625, 0.75, 0.625, 0.75, 0.625, 0.75, 0.625, 0.75, 1.0, 0.5, 0.9375, 0.5, 0.9375, 1.0, 1.0, 1.0, 0.625, 0.75, 0.625, 0.75, 0.625, 0.75, 0.625, 0.75, 0.9375, 0.5, 0.875, 0.5, 0.875, 1.0, 0.9375, 1.0, 0.625, 0.5, 0.625, 0.5, 0.625, 0.5, 0.625, 0.5, 0.875, 0.5, 0.8125, 0.5, 0.8125, 1.0, 0.875, 1.0, 0.625, 0.75, 0.625, 0.75, 0.625, 0.5, 0.625, 0.5, 0.8125, 0.5, 0.75, 0.5, 0.75, 1.0, 0.8125, 1.0, 0.625, 0.5, 0.625, 0.5, 0.625, 0.75, 0.625, 0.75, 0.75, 0.5, 0.6875, 0.5, 0.6875, 1.0, 0.75, 1.0, 0.375, 0.75, 0.375, 0.75, 0.375, 0.5, 0.375, 0.5, 0.6875, 0.5, 0.625, 0.5, 0.625, 1.0, 0.6875, 1.0, 0.375, 0.5, 0.375, 0.5, 0.625, 0.5, 0.625, 0.5, 0.625, 0.5, 0.5625, 0.5, 0.5625, 1.0, 0.625, 1.0, 0.625, 0.75, 0.625, 0.75, 0.375, 0.75, 0.375, 0.75, 0.5625, 0.5, 0.5, 0.5, 0.5, 1.0, 0.5625, 1.0, 0.625, 0.5, 0.625, 0.5, 0.625, 0.5, 0.625, 0.5, 0.375, 0.5, 0.375, 0.75, 0.625, 0.75, 0.625, 0.5, 0.5, 0.5, 0.4375, 0.5, 0.4375, 1.0, 0.5, 1.0, 0.625, 0.5, 0.625, 0.5, 0.625, 0.75, 0.625, 0.75, 0.625, 0.5, 0.625, 0.5, 0.625, 0.75, 0.625, 0.75, 0.4375, 0.5, 0.375, 0.5, 0.375, 1.0, 0.4375, 1.0, 0.625, 0.75, 0.625, 0.75, 0.625, 0.5, 0.625, 0.5, 0.625, 0.75, 0.625, 0.75, 0.375, 0.75, 0.375, 0.75, 0.375, 0.5, 0.3125, 0.5, 0.3125, 1.0, 0.375, 1.0, 0.625, 0.5, 0.625, 0.5, 0.625, 0.75, 0.625, 0.75, 0.375, 0.5, 0.375, 0.5, 0.625, 0.5, 0.625, 0.5, 0.3125, 0.5, 0.25, 0.5, 0.25, 1.0, 0.3125, 1.0, 0.625, 0.5, 0.625, 0.5, 0.625, 0.5, 0.625, 0.5, 0.375, 0.75, 0.375, 0.75, 0.375, 0.5, 0.375, 0.5, 0.25, 0.5, 0.1875, 0.5, 0.1875, 1.0, 0.25, 1.0, 0.625, 0.75, 0.625, 0.75, 0.625, 0.75, 0.625, 0.75, 0.625, 0.5, 0.625, 0.5, 0.625, 0.75, 0.625, 0.75, 0.1875, 0.5, 0.125, 0.5, 0.125, 1.0, 0.1875, 1.0, 0.375, 0.5, 0.625, 0.5, 0.625, 0.75, 0.375, 0.75, 0.125, 0.5, 0.0625, 0.5, 0.0625, 1.0, 0.125, 1.0, 0.625, 0.75, 0.625, 0.75, 0.625, 0.5, 0.625, 0.5, 0.0625, 0.5, 0.0, 0.5, 0.0, 1.0, 0.0625, 1.0, 0.75, 0.49, 0.6582, 0.4717, 0.5803, 0.4197, 0.5283, 0.3418, 0.51, 0.25, 0.5283, 0.1582, 0.5803, 0.08029, 0.6582, 0.02827, 0.75, 0.01, 0.8418, 0.02827, 0.9197, 0.08029, 0.9717, 0.1582, 0.99, 0.25, 0.9717, 0.3418, 0.9197, 0.4197, 0.8418, 0.4717, 0.625, 0.5, 0.625, 0.5, 0.625, 0.75, 0.625, 0.75, 0.625, 0.5, 0.625, 0.75, 0.625, 0.75, 0.625, 0.5, 0.625, 0.75, 0.625, 0.75, 0.625, 0.75, 0.625, 0.75, 1.0, 0.5, 1.0, 1.0, 0.9375, 1.0, 0.9375, 0.5, 0.625, 0.75, 0.625, 0.75, 0.625, 0.75, 0.625, 0.75, 0.9375, 0.5, 0.9375, 1.0, 0.875, 1.0, 0.875, 0.5, 0.625, 0.5, 0.625, 0.5, 0.625, 0.5, 0.625, 0.5, 0.875, 0.5, 0.875, 1.0, 0.8125, 1.0, 0.8125, 0.5, 0.625, 0.75, 0.625, 0.5, 0.625, 0.5, 0.625, 0.75, 0.8125, 0.5, 0.8125, 1.0, 0.75, 1.0, 0.75, 0.5, 0.625, 0.5, 0.625, 0.75, 0.625, 0.75, 0.625, 0.5, 0.75, 0.5, 0.75, 1.0, 0.6875, 1.0, 0.6875, 0.5, 0.375, 0.75, 0.375, 0.5, 0.375, 0.5, 0.375, 0.75, 0.6875, 0.5, 0.6875, 1.0, 0.625, 1.0, 0.625, 0.5, 0.375, 0.5, 0.625, 0.5, 0.625, 0.5, 0.375, 0.5, 0.625, 0.5, 0.625, 1.0, 0.5625, 1.0, 0.5625, 0.5, 0.625, 0.75, 0.375, 0.75, 0.375, 0.75, 0.625, 0.75, 0.5625, 0.5, 0.5625, 1.0, 0.5, 1.0, 0.5, 0.5, 0.625, 0.5, 0.625, 0.5, 0.625, 0.5, 0.625, 0.5, 0.375, 0.5, 0.625, 0.5, 0.625, 0.75, 0.375, 0.75, 0.5, 0.5, 0.5, 1.0, 0.4375, 1.0, 0.4375, 0.5, 0.625, 0.5, 0.625, 0.75, 0.625, 0.75, 0.625, 0.5, 0.625, 0.5, 0.625, 0.75, 0.625, 0.75, 0.625, 0.5, 0.4375, 0.5, 0.4375, 1.0, 0.375, 1.0, 0.375, 0.5, 0.625, 0.75, 0.625, 0.5, 0.625, 0.5, 0.625, 0.75, 0.625, 0.75, 0.375, 0.75, 0.375, 0.75, 0.625, 0.75, 0.375, 0.5, 0.375, 1.0, 0.3125, 1.0, 0.3125, 0.5, 0.625, 0.5, 0.625, 0.75, 0.625, 0.75, 0.625, 0.5, 0.375, 0.5, 0.625, 0.5, 0.625, 0.5, 0.375, 0.5, 0.3125, 0.5, 0.3125, 1.0, 0.25, 1.0, 0.25, 0.5, 0.625, 0.5, 0.625, 0.5, 0.625, 0.5, 0.625, 0.5, 0.375, 0.75, 0.375, 0.5, 0.375, 0.5, 0.375, 0.75, 0.25, 0.5, 0.25, 1.0, 0.1875, 1.0, 0.1875, 0.5, 0.625, 0.75, 0.625, 0.75, 0.625, 0.75, 0.625, 0.75, 0.625, 0.5, 0.625, 0.75, 0.625, 0.75, 0.625, 0.5, 0.1875, 0.5, 0.1875, 1.0, 0.125, 1.0, 0.125, 0.5, 0.3418, 0.4717, 0.25, 0.49, 0.1582, 0.4717, 0.08029, 0.4197, 0.02827, 0.3418, 0.01, 0.25, 0.02827, 0.1582, 0.08029, 0.08029, 0.1582, 0.02827, 0.25, 0.01, 0.3418, 0.02827, 0.4197, 0.08029, 0.4717, 0.1582, 0.49, 0.25, 0.4717, 0.3418, 0.4197, 0.4197, 0.375, 0.5, 0.375, 0.75, 0.625, 0.75, 0.625, 0.5, 0.125, 0.5, 0.125, 1.0, 0.0625, 1.0, 0.0625, 0.5, 0.625, 0.75, 0.625, 0.5, 0.625, 0.5, 0.625, 0.75, 0.0625, 0.5, 0.0625, 1.0, 0.0, 1.0, 0.0, 0.5, 0.75, 0.49, 0.8418, 0.4717, 0.9197, 0.4197, 0.9717, 0.3418, 0.99, 0.25, 0.9717, 0.1582, 0.9197, 0.08029, 0.8418, 0.02827, 0.75, 0.01, 0.6582, 0.02827, 0.5803, 0.08029, 0.5283, 0.1582, 0.51, 0.25, 0.5283, 0.3418, 0.5803, 0.4197, 0.6582, 0.4717, 0.625, 0.75, 0.625, 0.75, 0.375, 0.75, 0.375, 0.75, 0.375, 0.5, 0.375, 0.75, 0.625, 0.75, 0.625, 0.5, 0.375, 0.75, 0.375, 0.75, 0.375, 0.5, 0.375, 0.5, 0.375, 0.5, 0.375, 0.5, 0.625, 0.5, 0.625, 0.5, 0.625, 0.75, 0.625, 0.75, 0.625, 0.75, 0.625, 0.75, 1.0, 0.5, 0.9375, 0.5, 0.9375, 1.0, 1.0, 1.0, 0.625, 0.75, 0.625, 0.75, 0.625, 0.75, 0.625, 0.75, 0.9375, 0.5, 0.875, 0.5, 0.875, 1.0, 0.9375, 1.0, 0.625, 0.5, 0.625, 0.5, 0.625, 0.5, 0.625, 0.5, 0.875, 0.5, 0.8125, 0.5, 0.8125, 1.0, 0.875, 1.0, 0.625, 0.75, 0.625, 0.75, 0.625, 0.5, 0.625, 0.5, 0.8125, 0.5, 0.75, 0.5, 0.75, 1.0, 0.8125, 1.0, 0.625, 0.5, 0.625, 0.5, 0.625, 0.75, 0.625, 0.75, 0.75, 0.5, 0.6875, 0.5, 0.6875, 1.0, 0.75, 1.0, 0.375, 0.75, 0.375, 0.75, 0.375, 0.5, 0.375, 0.5, 0.6875, 0.5, 0.625, 0.5, 0.625, 1.0, 0.6875, 1.0, 0.375, 0.5, 0.375, 0.5, 0.625, 0.5, 0.625, 0.5, 0.625, 0.5, 0.5625, 0.5, 0.5625, 1.0, 0.625, 1.0, 0.625, 0.75, 0.625, 0.75, 0.375, 0.75, 0.375, 0.75, 0.5625, 0.5, 0.5, 0.5, 0.5, 1.0, 0.5625, 1.0, 0.625, 0.5, 0.625, 0.5, 0.625, 0.5, 0.625, 0.5, 0.375, 0.5, 0.375, 0.75, 0.625, 0.75, 0.625, 0.5, 0.5, 0.5, 0.4375, 0.5, 0.4375, 1.0, 0.5, 1.0, 0.625, 0.5, 0.625, 0.5, 0.625, 0.75, 0.625, 0.75, 0.625, 0.5, 0.625, 0.5, 0.625, 0.75, 0.625, 0.75, 0.4375, 0.5, 0.375, 0.5, 0.375, 1.0, 0.4375, 1.0, 0.625, 0.75, 0.625, 0.75, 0.625, 0.5, 0.625, 0.5, 0.625, 0.75, 0.625, 0.75, 0.375, 0.75, 0.375, 0.75, 0.375, 0.5, 0.3125, 0.5, 0.3125, 1.0, 0.375, 1.0, 0.625, 0.5, 0.625, 0.5, 0.625, 0.75, 0.625, 0.75, 0.375, 0.5, 0.375, 0.5, 0.625, 0.5, 0.625, 0.5, 0.3125, 0.5, 0.25, 0.5, 0.25, 1.0, 0.3125, 1.0, 0.625, 0.5, 0.625, 0.5, 0.625, 0.5, 0.625, 0.5, 0.375, 0.75, 0.375, 0.75, 0.375, 0.5, 0.375, 0.5, 0.25, 0.5, 0.1875, 0.5, 0.1875, 1.0, 0.25, 1.0, 0.625, 0.75, 0.625, 0.75, 0.625, 0.75, 0.625, 0.75, 0.625, 0.5, 0.625, 0.5, 0.625, 0.75, 0.625, 0.75, 0.1875, 0.5, 0.125, 0.5, 0.125, 1.0, 0.1875, 1.0, 0.3418, 0.4717, 0.4197, 0.4197, 0.4717, 0.3418, 0.49, 0.25, 0.4717, 0.1582, 0.4197, 0.08029, 0.3418, 0.02827, 0.25, 0.01, 0.1582, 0.02827, 0.08029, 0.08029, 0.02827, 0.1582, 0.01, 0.25, 0.02827, 0.3418, 0.08029, 0.4197, 0.1582, 0.4717, 0.25, 0.49, 0.375, 0.5, 0.625, 0.5, 0.625, 0.75, 0.375, 0.75, 0.125, 0.5, 0.0625, 0.5, 0.0625, 1.0, 0.125, 1.0, 0.625, 0.75, 0.625, 0.75, 0.625, 0.5, 0.625, 0.5, 0.0625, 0.5, 0.0, 0.5, 0.0, 1.0, 0.0625, 1.0, 0.75, 0.49, 0.8418, 0.4717, 0.9197, 0.4197, 0.9717, 0.3418, 0.99, 0.25, 0.9717, 0.1582, 0.9197, 0.08029, 0.8418, 0.02827, 0.75, 0.01, 0.6582, 0.02827, 0.5803, 0.08029, 0.5283, 0.1582, 0.51, 0.25, 0.5283, 0.3418, 0.5803, 0.4197, 0.6582, 0.4717, 0.625, 0.5, 0.625, 0.5, 0.625, 0.75, 0.625, 0.75, 0.625, 0.5, 0.625, 0.75, 0.625, 0.75, 0.625, 0.5, 0.375, 0.5, 0.625, 0.5, 0.625, 0.5, 0.375, 0.5, 0.375, 0.5, 0.625, 0.5, 0.625, 0.75, 0.375, 0.75, 0.375, 0.75, 0.375, 0.5, 0.375, 0.5, 0.375, 0.75, 0.375, 0.5, 0.625, 0.5, 0.625, 0.5, 0.375, 0.5, 0.625, 0.75, 0.625, 0.75, 0.625, 0.75, 0.625, 0.75, 1.0, 0.5, 1.0, 1.0, 0.9375, 1.0, 0.9375, 0.5, 0.625, 0.75, 0.625, 0.75, 0.625, 0.75, 0.625, 0.75, 0.9375, 0.5, 0.9375, 1.0, 0.875, 1.0, 0.875, 0.5, 0.625, 0.5, 0.625, 0.5, 0.625, 0.5, 0.625, 0.5, 0.875, 0.5, 0.875, 1.0, 0.8125, 1.0, 0.8125, 0.5, 0.625, 0.75, 0.625, 0.5, 0.625, 0.5, 0.625, 0.75, 0.8125, 0.5, 0.8125, 1.0, 0.75, 1.0, 0.75, 0.5, 0.625, 0.5, 0.625, 0.75, 0.625, 0.75, 0.625, 0.5, 0.75, 0.5, 0.75, 1.0, 0.6875, 1.0, 0.6875, 0.5, 0.375, 0.75, 0.375, 0.5, 0.375, 0.5, 0.375, 0.75, 0.6875, 0.5, 0.6875, 1.0, 0.625, 1.0, 0.625, 0.5, 0.375, 0.5, 0.625, 0.5, 0.625, 0.5, 0.375, 0.5, 0.625, 0.5, 0.625, 1.0, 0.5625, 1.0, 0.5625, 0.5, 0.625, 0.75, 0.375, 0.75, 0.375, 0.75, 0.625, 0.75, 0.5625, 0.5, 0.5625, 1.0, 0.5, 1.0, 0.5, 0.5, 0.625, 0.5, 0.625, 0.5, 0.625, 0.5, 0.625, 0.5, 0.375, 0.5, 0.625, 0.5, 0.625, 0.75, 0.375, 0.75, 0.5, 0.5, 0.5, 1.0, 0.4375, 1.0, 0.4375, 0.5, 0.625, 0.5, 0.625, 0.75, 0.625, 0.75, 0.625, 0.5, 0.625, 0.5, 0.625, 0.75, 0.625, 0.75, 0.625, 0.5, 0.4375, 0.5, 0.4375, 1.0, 0.375, 1.0, 0.375, 0.5, 0.625, 0.75, 0.625, 0.5, 0.625, 0.5, 0.625, 0.75, 0.625, 0.75, 0.375, 0.75, 0.375, 0.75, 0.625, 0.75, 0.375, 0.5, 0.375, 1.0, 0.3125, 1.0, 0.3125, 0.5, 0.625, 0.5, 0.625, 0.75, 0.625, 0.75, 0.625, 0.5, 0.375, 0.5, 0.625, 0.5, 0.625, 0.5, 0.375, 0.5, 0.3125, 0.5, 0.3125, 1.0, 0.25, 1.0, 0.25, 0.5, 0.625, 0.5, 0.625, 0.5, 0.625, 0.5, 0.625, 0.5, 0.375, 0.75, 0.375, 0.5, 0.375, 0.5, 0.375, 0.75, 0.25, 0.5, 0.25, 1.0, 0.1875, 1.0, 0.1875, 0.5, 0.625, 0.75, 0.625, 0.75, 0.625, 0.75, 0.625, 0.75, 0.625, 0.5, 0.625, 0.75, 0.625, 0.75, 0.625, 0.5, 0.1875, 0.5, 0.1875, 1.0, 0.125, 1.0, 0.125, 0.5, 0.375, 0.75, 0.375, 0.5, 0.375, 0.5, 0.375, 0.75, 0.375, 0.5, 0.375, 0.75, 0.625, 0.75, 0.625, 0.5, 0.125, 0.5, 0.125, 1.0, 0.0625, 1.0, 0.0625, 0.5, 0.625, 0.75, 0.625, 0.5, 0.625, 0.5, 0.625, 0.75, 0.0625, 0.5, 0.0625, 1.0, 0.0, 1.0, 0.0, 0.5, 0.75, 0.49, 0.8418, 0.4717, 0.9197, 0.4197, 0.9717, 0.3418, 0.99, 0.25, 0.9717, 0.1582, 0.9197, 0.08029, 0.8418, 0.02827, 0.75, 0.01, 0.6582, 0.02827, 0.5803, 0.08029, 0.5283, 0.1582, 0.51, 0.25, 0.5283, 0.3418, 0.5803, 0.4197, 0.6582, 0.4717, 0.375, 0.5, 0.625, 0.5, 0.625, 0.75, 0.375, 0.75, 0.375, 0.5, 0.375, 0.75, 0.625, 0.75, 0.625, 0.5, 0.375, 0.75, 0.375, 0.75, 0.375, 0.5, 0.375, 0.5, 0.375, 0.5, 0.375, 0.5, 0.625, 0.5, 0.625, 0.5, 0.625, 0.75, 0.625, 0.75, 0.625, 0.75, 0.625, 0.75, 1.0, 0.5, 0.9375, 0.5, 0.9375, 1.0, 1.0, 1.0, 0.625, 0.75, 0.625, 0.75, 0.625, 0.75, 0.625, 0.75, 0.9375, 0.5, 0.875, 0.5, 0.875, 1.0, 0.9375, 1.0, 0.625, 0.5, 0.625, 0.5, 0.625, 0.5, 0.625, 0.5, 0.875, 0.5, 0.8125, 0.5, 0.8125, 1.0, 0.875, 1.0, 0.625, 0.75, 0.625, 0.75, 0.625, 0.5, 0.625, 0.5, 0.8125, 0.5, 0.75, 0.5, 0.75, 1.0, 0.8125, 1.0, 0.625, 0.5, 0.625, 0.5, 0.625, 0.75, 0.625, 0.75, 0.75, 0.5, 0.6875, 0.5, 0.6875, 1.0, 0.75, 1.0, 0.375, 0.75, 0.375, 0.75, 0.375, 0.5, 0.375, 0.5, 0.6875, 0.5, 0.625, 0.5, 0.625, 1.0, 0.6875, 1.0, 0.375, 0.5, 0.375, 0.5, 0.625, 0.5, 0.625, 0.5, 0.625, 0.5, 0.5625, 0.5, 0.5625, 1.0, 0.625, 1.0, 0.625, 0.75, 0.625, 0.75, 0.375, 0.75, 0.375, 0.75, 0.5625, 0.5, 0.5, 0.5, 0.5, 1.0, 0.5625, 1.0, 0.625, 0.5, 0.625, 0.5, 0.625, 0.5, 0.625, 0.5, 0.375, 0.5, 0.375, 0.75, 0.625, 0.75, 0.625, 0.5, 0.5, 0.5, 0.4375, 0.5, 0.4375, 1.0, 0.5, 1.0, 0.625, 0.5, 0.625, 0.5, 0.625, 0.75, 0.625, 0.75, 0.625, 0.5, 0.625, 0.5, 0.625, 0.75, 0.625, 0.75, 0.4375, 0.5, 0.375, 0.5, 0.375, 1.0, 0.4375, 1.0, 0.625, 0.75, 0.625, 0.75, 0.625, 0.5, 0.625, 0.5, 0.625, 0.75, 0.625, 0.75, 0.375, 0.75, 0.375, 0.75, 0.375, 0.5, 0.3125, 0.5, 0.3125, 1.0, 0.375, 1.0, 0.625, 0.5, 0.625, 0.5, 0.625, 0.75, 0.625, 0.75, 0.375, 0.5, 0.375, 0.5, 0.625, 0.5, 0.625, 0.5, 0.3125, 0.5, 0.25, 0.5, 0.25, 1.0, 0.3125, 1.0, 0.625, 0.5, 0.625, 0.5, 0.625, 0.5, 0.625, 0.5, 0.375, 0.75, 0.375, 0.75, 0.375, 0.5, 0.375, 0.5, 0.25, 0.5, 0.1875, 0.5, 0.1875, 1.0, 0.25, 1.0, 0.625, 0.75, 0.625, 0.75, 0.625, 0.75, 0.625, 0.75, 0.625, 0.5, 0.625, 0.5, 0.625, 0.75, 0.625, 0.75, 0.1875, 0.5, 0.125, 0.5, 0.125, 1.0, 0.1875, 1.0, 0.375, 0.5, 0.625, 0.5, 0.625, 0.75, 0.375, 0.75, 0.125, 0.5, 0.0625, 0.5, 0.0625, 1.0, 0.125, 1.0, 0.625, 0.75, 0.625, 0.75, 0.625, 0.5, 0.625, 0.5, 0.0625, 0.5, 0.0, 0.5, 0.0, 1.0, 0.0625, 1.0, 0.75, 0.49, 0.8418, 0.4717, 0.9197, 0.4197, 0.9717, 0.3418, 0.99, 0.25, 0.9717, 0.1582, 0.9197, 0.08029, 0.8418, 0.02827, 0.75, 0.01, 0.6582, 0.02827, 0.5803, 0.08029, 0.5283, 0.1582, 0.51, 0.25, 0.5283, 0.3418, 0.5803, 0.4197, 0.6582, 0.4717, 0.625, 0.5, 0.625, 0.5, 0.625, 0.75, 0.625, 0.75, 0.625, 0.5, 0.625, 0.75, 0.625, 0.75, 0.625, 0.5, 0.625, 0.75, 0.625, 0.75, 0.625, 0.75, 0.625, 0.75, 1.0, 0.5, 1.0, 1.0, 0.9375, 1.0, 0.9375, 0.5, 0.625, 0.75, 0.625, 0.75, 0.625, 0.75, 0.625, 0.75, 0.9375, 0.5, 0.9375, 1.0, 0.875, 1.0, 0.875, 0.5, 0.625, 0.5, 0.625, 0.5, 0.625, 0.5, 0.625, 0.5, 0.875, 0.5, 0.875, 1.0, 0.8125, 1.0, 0.8125, 0.5, 0.625, 0.75, 0.625, 0.5, 0.625, 0.5, 0.625, 0.75, 0.8125, 0.5, 0.8125, 1.0, 0.75, 1.0, 0.75, 0.5, 0.625, 0.5, 0.625, 0.75, 0.625, 0.75, 0.625, 0.5, 0.75, 0.5, 0.75, 1.0, 0.6875, 1.0, 0.6875, 0.5, 0.375, 0.75, 0.375, 0.5, 0.375, 0.5, 0.375, 0.75, 0.6875, 0.5, 0.6875, 1.0, 0.625, 1.0, 0.625, 0.5, 0.375, 0.5, 0.625, 0.5, 0.625, 0.5, 0.375, 0.5, 0.625, 0.5, 0.625, 1.0, 0.5625, 1.0, 0.5625, 0.5, 0.625, 0.75, 0.375, 0.75, 0.375, 0.75, 0.625, 0.75, 0.5625, 0.5, 0.5625, 1.0, 0.5, 1.0, 0.5, 0.5, 0.625, 0.5, 0.625, 0.5, 0.625, 0.5, 0.625, 0.5, 0.375, 0.5, 0.625, 0.5, 0.625, 0.75, 0.375, 0.75, 0.5, 0.5, 0.5, 1.0, 0.4375, 1.0, 0.4375, 0.5, 0.625, 0.5, 0.625, 0.75, 0.625, 0.75, 0.625, 0.5, 0.625, 0.5, 0.625, 0.75, 0.625, 0.75, 0.625, 0.5, 0.4375, 0.5, 0.4375, 1.0, 0.375, 1.0, 0.375, 0.5, 0.625, 0.75, 0.625, 0.5, 0.625, 0.5, 0.625, 0.75, 0.625, 0.75, 0.375, 0.75, 0.375, 0.75, 0.625, 0.75, 0.375, 0.5, 0.375, 1.0, 0.3125, 1.0, 0.3125, 0.5, 0.625, 0.5, 0.625, 0.75, 0.625, 0.75, 0.625, 0.5, 0.375, 0.5, 0.625, 0.5, 0.625, 0.5, 0.375, 0.5, 0.3125, 0.5, 0.3125, 1.0, 0.25, 1.0, 0.25, 0.5, 0.625, 0.5, 0.625, 0.5, 0.625, 0.5, 0.625, 0.5, 0.375, 0.75, 0.375, 0.5, 0.375, 0.5, 0.375, 0.75, 0.25, 0.5, 0.25, 1.0, 0.1875, 1.0, 0.1875, 0.5, 0.625, 0.75, 0.625, 0.75, 0.625, 0.75, 0.625, 0.75, 0.625, 0.5, 0.625, 0.75, 0.625, 0.75, 0.625, 0.5, 0.1875, 0.5, 0.1875, 1.0, 0.125, 1.0, 0.125, 0.5, 0.375, 0.5, 0.375, 0.75, 0.625, 0.75, 0.625, 0.5, 0.125, 0.5, 0.125, 1.0, 0.0625, 1.0, 0.0625, 0.5, 0.625, 0.75, 0.625, 0.5, 0.625, 0.5, 0.625, 0.75, 0.0625, 0.5, 0.0625, 1.0, 0.0, 1.0, 0.0, 0.5, 0.75, 0.49, 0.8418, 0.4717, 0.9197, 0.4197, 0.9717, 0.3418, 0.99, 0.25, 0.9717, 0.1582, 0.9197, 0.08029, 0.8418, 0.02827, 0.75, 0.01, 0.6582, 0.02827, 0.5803, 0.08029, 0.5283, 0.1582, 0.51, 0.25, 0.5283, 0.3418, 0.5803, 0.4197, 0.6582, 0.4717, 0.375, 0.5, 0.375, 0.75, 0.625, 0.75, 0.625, 0.5, 0.375, 0.75, 0.375, 0.75, 0.375, 0.5, 0.375, 0.5, 0.375, 0.5, 0.375, 0.5, 0.625, 0.5, 0.625, 0.5, 0.625, 0.75, 0.625, 0.75, 0.625, 0.75, 0.625, 0.75, 1.0, 0.5, 0.9375, 0.5, 0.9375, 1.0, 1.0, 1.0, 0.625, 0.75, 0.625, 0.75, 0.625, 0.75, 0.625, 0.75, 0.9375, 0.5, 0.875, 0.5, 0.875, 1.0, 0.9375, 1.0, 0.625, 0.5, 0.625, 0.5, 0.625, 0.5, 0.625, 0.5, 0.875, 0.5, 0.8125, 0.5, 0.8125, 1.0, 0.875, 1.0, 0.625, 0.75, 0.625, 0.75, 0.625, 0.5, 0.625, 0.5, 0.8125, 0.5, 0.75, 0.5, 0.75, 1.0, 0.8125, 1.0, 0.625, 0.5, 0.625, 0.5, 0.625, 0.75, 0.625, 0.75, 0.75, 0.5, 0.6875, 0.5, 0.6875, 1.0, 0.75, 1.0, 0.375, 0.75, 0.375, 0.75, 0.375, 0.5, 0.375, 0.5, 0.6875, 0.5, 0.625, 0.5, 0.625, 1.0, 0.6875, 1.0, 0.375, 0.5, 0.375, 0.5, 0.625, 0.5, 0.625, 0.5, 0.625, 0.5, 0.5625, 0.5, 0.5625, 1.0, 0.625, 1.0, 0.625, 0.75, 0.625, 0.75, 0.375, 0.75, 0.375, 0.75, 0.5625, 0.5, 0.5, 0.5, 0.5, 1.0, 0.5625, 1.0, 0.625, 0.5, 0.625, 0.5, 0.625, 0.5, 0.625, 0.5, 0.375, 0.5, 0.375, 0.75, 0.625, 0.75, 0.625, 0.5, 0.5, 0.5, 0.4375, 0.5, 0.4375, 1.0, 0.5, 1.0, 0.625, 0.5, 0.625, 0.5, 0.625, 0.75, 0.625, 0.75, 0.625, 0.5, 0.625, 0.5, 0.625, 0.75, 0.625, 0.75, 0.4375, 0.5, 0.375, 0.5, 0.375, 1.0, 0.4375, 1.0, 0.625, 0.75, 0.625, 0.75, 0.625, 0.5, 0.625, 0.5, 0.625, 0.75, 0.625, 0.75, 0.375, 0.75, 0.375, 0.75, 0.375, 0.5, 0.3125, 0.5, 0.3125, 1.0, 0.375, 1.0, 0.625, 0.5, 0.625, 0.5, 0.625, 0.75, 0.625, 0.75, 0.375, 0.5, 0.375, 0.5, 0.625, 0.5, 0.625, 0.5, 0.3125, 0.5, 0.25, 0.5, 0.25, 1.0, 0.3125, 1.0, 0.625, 0.5, 0.625, 0.5, 0.625, 0.5, 0.625, 0.5, 0.375, 0.75, 0.375, 0.75, 0.375, 0.5, 0.375, 0.5, 0.25, 0.5, 0.1875, 0.5, 0.1875, 1.0, 0.25, 1.0, 0.625, 0.75, 0.625, 0.75, 0.625, 0.75, 0.625, 0.75, 0.625, 0.5, 0.625, 0.5, 0.625, 0.75, 0.625, 0.75, 0.1875, 0.5, 0.125, 0.5, 0.125, 1.0, 0.1875, 1.0, 0.375, 0.5, 0.625, 0.5, 0.625, 0.75, 0.375, 0.75, 0.125, 0.5, 0.0625, 0.5, 0.0625, 1.0, 0.125, 1.0, 0.625, 0.75, 0.625, 0.75, 0.625, 0.5, 0.625, 0.5, 0.0625, 0.5, 0.0, 0.5, 0.0, 1.0, 0.0625, 1.0, 0.75, 0.49, 0.6582, 0.4717, 0.5803, 0.4197, 0.5283, 0.3418, 0.51, 0.25, 0.5283, 0.1582, 0.5803, 0.08029, 0.6582, 0.02827, 0.75, 0.01, 0.8418, 0.02827, 0.9197, 0.08029, 0.9717, 0.1582, 0.99, 0.25, 0.9717, 0.3418, 0.9197, 0.4197, 0.8418, 0.4717, 0.625, 0.5, 0.625, 0.5, 0.625, 0.75, 0.625, 0.75, 0.625, 0.5, 0.625, 0.75, 0.625, 0.75, 0.625, 0.5, 0.375, 0.5, 0.625, 0.5, 0.625, 0.75, 0.375, 0.75, 0.375, 0.75, 0.375, 0.5, 0.375, 0.5, 0.375, 0.75, 0.375, 0.5, 0.625, 0.5, 0.625, 0.5, 0.375, 0.5, 0.625, 0.75, 0.625, 0.75, 0.625, 0.75, 0.625, 0.75, 1.0, 0.5, 1.0, 1.0, 0.9375, 1.0, 0.9375, 0.5, 0.625, 0.75, 0.625, 0.75, 0.625, 0.75, 0.625, 0.75, 0.9375, 0.5, 0.9375, 1.0, 0.875, 1.0, 0.875, 0.5, 0.625, 0.5, 0.625, 0.5, 0.625, 0.5, 0.625, 0.5, 0.875, 0.5, 0.875, 1.0, 0.8125, 1.0, 0.8125, 0.5, 0.625, 0.75, 0.625, 0.5, 0.625, 0.5, 0.625, 0.75, 0.8125, 0.5, 0.8125, 1.0, 0.75, 1.0, 0.75, 0.5, 0.625, 0.5, 0.625, 0.75, 0.625, 0.75, 0.625, 0.5, 0.75, 0.5, 0.75, 1.0, 0.6875, 1.0, 0.6875, 0.5, 0.375, 0.75, 0.375, 0.5, 0.375, 0.5, 0.375, 0.75, 0.6875, 0.5, 0.6875, 1.0, 0.625, 1.0, 0.625, 0.5, 0.375, 0.5, 0.625, 0.5, 0.625, 0.5, 0.375, 0.5, 0.625, 0.5, 0.625, 1.0, 0.5625, 1.0, 0.5625, 0.5, 0.625, 0.75, 0.375, 0.75, 0.375, 0.75, 0.625, 0.75, 0.5625, 0.5, 0.5625, 1.0, 0.5, 1.0, 0.5, 0.5, 0.625, 0.5, 0.625, 0.5, 0.625, 0.5, 0.625, 0.5, 0.375, 0.5, 0.625, 0.5, 0.625, 0.75, 0.375, 0.75, 0.5, 0.5, 0.5, 1.0, 0.4375, 1.0, 0.4375, 0.5, 0.625, 0.5, 0.625, 0.75, 0.625, 0.75, 0.625, 0.5, 0.625, 0.5, 0.625, 0.75, 0.625, 0.75, 0.625, 0.5, 0.4375, 0.5, 0.4375, 1.0, 0.375, 1.0, 0.375, 0.5, 0.625, 0.75, 0.625, 0.5, 0.625, 0.5, 0.625, 0.75, 0.625, 0.75, 0.375, 0.75, 0.375, 0.75, 0.625, 0.75, 0.375, 0.5, 0.375, 1.0, 0.3125, 1.0, 0.3125, 0.5, 0.625, 0.5, 0.625, 0.75, 0.625, 0.75, 0.625, 0.5, 0.375, 0.5, 0.625, 0.5, 0.625, 0.5, 0.375, 0.5, 0.3125, 0.5, 0.3125, 1.0, 0.25, 1.0, 0.25, 0.5, 0.625, 0.5, 0.625, 0.5, 0.625, 0.5, 0.625, 0.5, 0.375, 0.75, 0.375, 0.5, 0.375, 0.5, 0.375, 0.75, 0.25, 0.5, 0.25, 1.0, 0.1875, 1.0, 0.1875, 0.5, 0.625, 0.75, 0.625, 0.75, 0.625, 0.75, 0.625, 0.75, 0.625, 0.5, 0.625, 0.75, 0.625, 0.75, 0.625, 0.5, 0.1875, 0.5, 0.1875, 1.0, 0.125, 1.0, 0.125, 0.5, 0.375, 0.5, 0.375, 0.75, 0.625, 0.75, 0.625, 0.5, 0.125, 0.5, 0.125, 1.0, 0.0625, 1.0, 0.0625, 0.5, 0.625, 0.75, 0.625, 0.5, 0.625, 0.5, 0.625, 0.75, 0.0625, 0.5, 0.0625, 1.0, 0.0, 1.0, 0.0, 0.5, 0.75, 0.49, 0.8418, 0.4717, 0.9197, 0.4197, 0.9717, 0.3418, 0.99, 0.25, 0.9717, 0.1582, 0.9197, 0.08029, 0.8418, 0.02827, 0.75, 0.01, 0.6582, 0.02827, 0.5803, 0.08029, 0.5283, 0.1582, 0.51, 0.25, 0.5283, 0.3418, 0.5803, 0.4197, 0.6582, 0.4717, 0.375, 0.5, 0.375, 0.75, 0.625, 0.75, 0.625, 0.5, 0.375, 0.75, 0.375, 0.75, 0.375, 0.5, 0.375, 0.5, 0.375, 0.5, 0.375, 0.5, 0.625, 0.5, 0.625, 0.5, 0.625, 0.75, 0.625, 0.75, 0.625, 0.75, 0.625, 0.75, 1.0, 0.5, 0.9375, 0.5, 0.9375, 1.0, 1.0, 1.0, 0.625, 0.75, 0.625, 0.75, 0.625, 0.75, 0.625, 0.75, 0.9375, 0.5, 0.875, 0.5, 0.875, 1.0, 0.9375, 1.0, 0.625, 0.5, 0.625, 0.5, 0.625, 0.5, 0.625, 0.5, 0.875, 0.5, 0.8125, 0.5, 0.8125, 1.0, 0.875, 1.0, 0.625, 0.75, 0.625, 0.75, 0.625, 0.5, 0.625, 0.5, 0.8125, 0.5, 0.75, 0.5, 0.75, 1.0, 0.8125, 1.0, 0.625, 0.5, 0.625, 0.5, 0.625, 0.75, 0.625, 0.75, 0.75, 0.5, 0.6875, 0.5, 0.6875, 1.0, 0.75, 1.0, 0.375, 0.75, 0.375, 0.75, 0.375, 0.5, 0.375, 0.5, 0.6875, 0.5, 0.625, 0.5, 0.625, 1.0, 0.6875, 1.0, 0.375, 0.5, 0.375, 0.5, 0.625, 0.5, 0.625, 0.5, 0.625, 0.5, 0.5625, 0.5, 0.5625, 1.0, 0.625, 1.0, 0.625, 0.75, 0.625, 0.75, 0.375, 0.75, 0.375, 0.75, 0.5625, 0.5, 0.5, 0.5, 0.5, 1.0, 0.5625, 1.0, 0.625, 0.5, 0.625, 0.5, 0.625, 0.5, 0.625, 0.5, 0.375, 0.5, 0.375, 0.75, 0.625, 0.75, 0.625, 0.5, 0.5, 0.5, 0.4375, 0.5, 0.4375, 1.0, 0.5, 1.0, 0.625, 0.5, 0.625, 0.5, 0.625, 0.75, 0.625, 0.75, 0.625, 0.5, 0.625, 0.5, 0.625, 0.75, 0.625, 0.75, 0.4375, 0.5, 0.375, 0.5, 0.375, 1.0, 0.4375, 1.0, 0.625, 0.75, 0.625, 0.75, 0.625, 0.5, 0.625, 0.5, 0.625, 0.75, 0.625, 0.75, 0.375, 0.75, 0.375, 0.75, 0.375, 0.5, 0.3125, 0.5, 0.3125, 1.0, 0.375, 1.0, 0.625, 0.5, 0.625, 0.5, 0.625, 0.75, 0.625, 0.75, 0.375, 0.5, 0.375, 0.5, 0.625, 0.5, 0.625, 0.5, 0.3125, 0.5, 0.25, 0.5, 0.25, 1.0, 0.3125, 1.0, 0.625, 0.5, 0.625, 0.5, 0.625, 0.5, 0.625, 0.5, 0.375, 0.75, 0.375, 0.75, 0.375, 0.5, 0.375, 0.5, 0.25, 0.5, 0.1875, 0.5, 0.1875, 1.0, 0.25, 1.0, 0.625, 0.75, 0.625, 0.75, 0.625, 0.75, 0.625, 0.75, 0.625, 0.5, 0.625, 0.5, 0.625, 0.75, 0.625, 0.75, 0.1875, 0.5, 0.125, 0.5, 0.125, 1.0, 0.1875, 1.0, 0.375, 0.5, 0.625, 0.5, 0.625, 0.75, 0.375, 0.75, 0.125, 0.5, 0.0625, 0.5, 0.0625, 1.0, 0.125, 1.0, 0.625, 0.75, 0.625, 0.75, 0.625, 0.5, 0.625, 0.5, 0.0625, 0.5, 0.0, 0.5, 0.0, 1.0, 0.0625, 1.0, 0.75, 0.49, 0.6582, 0.4717, 0.5803, 0.4197, 0.5283, 0.3418, 0.51, 0.25, 0.5283, 0.1582, 0.5803, 0.08029, 0.6582, 0.02827, 0.75, 0.01, 0.8418, 0.02827, 0.9197, 0.08029, 0.9717, 0.1582, 0.99, 0.25, 0.9717, 0.3418, 0.9197, 0.4197, 0.8418, 0.4717, 0.625, 0.5, 0.625, 0.5, 0.625, 0.75, 0.625, 0.75, 0.625, 0.5, 0.625, 0.75, 0.625, 0.75, 0.625, 0.5])
me_object.materials.append(mat_road)
me_object.materials.append(mat_barrier)
me_object.materials.append(mat_marker)
me_object.use_remesh_fix_poles = True
me_object.use_remesh_preserve_attributes = False
me_object.use_mirror_vertex_groups = False
me_object.update()
me_object_001 = bpy.data.meshes.new('object.001')
me_object_001.from_pydata([], [], [])
_uv = me_object_001.uv_layers.new(name='UVMap')
_uv.uv.foreach_set('vector', [])
me_object_001.materials.append(mat_road)
me_object_001.materials.append(None)
me_object_001.use_remesh_fix_poles = True
me_object_001.use_remesh_preserve_attributes = False
me_object_001.use_mirror_vertex_groups = False
me_object_001.update()
me_cube = bpy.data.meshes.new('Cube')
me_cube.from_pydata([(-0.01021, 0.03626, -0.03029), (-0.01021, 95.11, -0.03029)], [(0, 1)], [])
_uv = me_cube.uv_layers.new(name='UVMap')
_uv.uv.foreach_set('vector', [])
me_cube.use_remesh_fix_poles = True
me_cube.use_remesh_preserve_attributes = False
me_cube.use_mirror_vertex_groups = False
me_cube.update()

# ---- objects
ob_object = bpy.data.objects.new('object', me_object)
ob_light_volume = bpy.data.objects.new('light_volume', me_object_001)
ob_road_path = bpy.data.objects.new('road_path', me_cube)

# ---- transforms, parenting, visibility, modifiers, constraints
ob_object.location = (-0.02686, 0.05255, -0.06406)
ob_object.scale = (0.3649, 0.3649, 0.3649)
ob_object.lineart.crease_threshold = 0.0
ob_light_volume.parent = ob_object
ob_light_volume.matrix_parent_inverse = Matrix(((1.412, -0.0, -0.0, -0.3352), (-0.0, 1.412, 0.0, 0.4401), (-0.0, -0.0, 1.412, 0.6904), (-0.0, 0.0, -0.0, 1.0)))
ob_light_volume.location = (0.2375, -0.3117, -0.489)
ob_light_volume.scale = (0.7084, 0.7084, 0.7084)
ob_light_volume.lineart.crease_threshold = 0.0
ob_road_path.location = (0.0, 0.0, 0.0)
ob_road_path.lineart.crease_threshold = 0.0

# ---- collection membership
col_collection.objects.link(ob_object)
col_collection.objects.link(ob_light_volume)
col_collection.objects.link(ob_road_path)

# ---- scene / render settings (as saved in the file)
scene.frame_start = 1; scene.frame_end = 250; scene.frame_set(1)
scene.render.engine = 'BLENDER_EEVEE_NEXT'
scene.cycles.use_denoising = False
scene.cycles.samples = 128
scene.cycles.sampling_pattern = 'TABULATED_SOBOL'
scene.cycles.use_adaptive_sampling = False
scene.cycles.use_light_tree = False
scene.view_settings.view_transform = 'Filmic'
bpy.context.view_layer.update()

# ---- added for rendering (the .blend has no active camera and no usable light): camera, sun
cam_auto = bpy.data.cameras.new('AutoCamera')
cam_auto.lens = 50.0
cam_auto.sensor_width = 36.0
cam_auto.clip_end = 1606.63
ob_auto_camera = bpy.data.objects.new('AutoCamera', cam_auto)
scene.collection.objects.link(ob_auto_camera)
ob_auto_camera.location = (91.5192, -62.2837, 70.3928)
ob_auto_camera.rotation_euler = (1.09748, -7.21219e-08, 0.694738)
scene.camera = ob_auto_camera
light_auto_sun = bpy.data.lights.new('AutoSun', 'SUN')
light_auto_sun.energy = 3.0
light_auto_sun.angle = 0.0523599
ob_auto_sun = bpy.data.objects.new('AutoSun', light_auto_sun)
scene.collection.objects.link(ob_auto_sun)
ob_auto_sun.rotation_euler = (0.872665, 0.174533, 0.523599)
bpy.context.view_layer.update()

